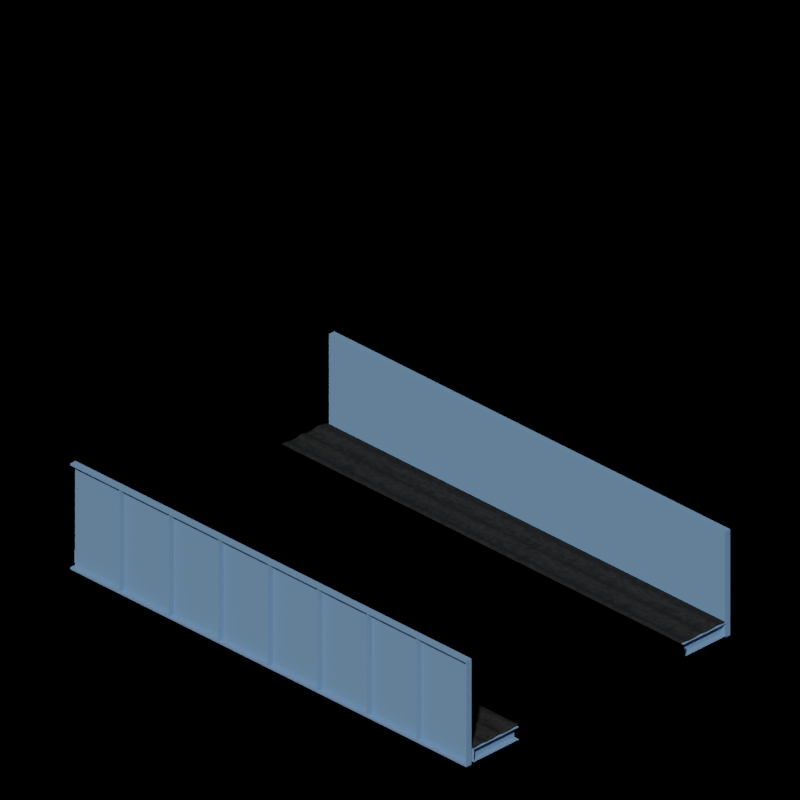 # Source: pier-steel2-heavy.blend  (saved by Blender 2.93.20; exported with 4.5.12 LTS)
import bpy
from mathutils import Matrix  # noqa: F401  (used for matrix-valued properties, if any)

bpy.ops.wm.read_factory_settings(use_empty=True)
scene = bpy.context.scene
scene.name = 'Scene'

# ---- collections
col_collection = bpy.data.collections.new('Collection'); scene.collection.children.link(col_collection)

# ---- images (referenced by path relative to the original .blend; pixels are not part of the script)
import os
ASSET_DIR = os.environ.get("B2B_ASSET_DIR", "")  # directory of the original .blend (textures are referenced by path, not embedded)
HERE = os.path.dirname(os.path.abspath(__file__))  # packed textures are extracted next to this script under _unpacked/

def load_image(name, relpath, width, height, colorspace="sRGB"):
    """Load a texture the original file referenced (path relative to the .blend, or extracted next to this script)."""
    p = next((c for c in (os.path.join(HERE, relpath), os.path.join(ASSET_DIR, relpath)) if relpath and os.path.exists(c)), "")
    if p:
        img = bpy.data.images.load(p, check_existing=True)
        img.name = name
    else:  # same state as the original file: an image datablock whose file is absent (Cycles renders it pink)
        img = bpy.data.images.new(name, width, height)
        img.source = "FILE"
        img.filepath = "//" + (relpath or name)
    img.colorspace_settings.name = colorspace
    return img
img_light_mirrorball_exr = load_image('light_mirrorball.exr', 'light_mirrorball.exr', 1024, 1024, 'Linear Rec.709')

# ---- materials (node trees are filled in below, after node groups)
mat_diffuse = bpy.data.materials.new('diffuse')
mat_diffuse.use_transparent_shadow = False
mat_surface = bpy.data.materials.new('Surface')
mat_surface.use_transparent_shadow = False
mat_surface.diffuse_color = (0.7312, 0.8, 0.5101, 1.0)
mat_arch = bpy.data.materials.new('Arch')
mat_arch.use_transparent_shadow = False
mat_holdout = bpy.data.materials.new('holdout')
mat_holdout.alpha_threshold = 0.0
mat_holdout.use_transparent_shadow = False
mat_holdout.diffuse_color = (0.0, 0.0, 0.0, 1.0)
mat_holdout.line_color = (0.0, 0.0, 0.0, 1.0)
mat_steel = bpy.data.materials.new('Steel')
mat_steel.use_transparent_shadow = False
mat_steel_surface = bpy.data.materials.new('Steel-Surface')
mat_steel_surface.use_transparent_shadow = False

# ---- node groups
ng_worldmatch = bpy.data.node_groups.new('WorldMatch', 'ShaderNodeTree')
_s = ng_worldmatch.interface.new_socket(name='Emission', in_out='OUTPUT', socket_type='NodeSocketShader')
_N = ng_worldmatch.nodes; _L = ng_worldmatch.links
n0 = _N.new('ShaderNodeEmission'); n0.name = 'Emission'; n0.location = (661, -128)
n0.inputs[1].default_value = 10.0
n1 = _N.new('ShaderNodeMapping'); n1.name = 'Mapping'; n1.location = (-416, -70)
n1.vector_type = 'TEXTURE'
n1.inputs[2].default_value = (1.571, 0.0, 3.142)
n1.inputs[3].default_value = (-1.0, -1.0, -1.0)
n2 = _N.new('ShaderNodeTexEnvironment'); n2.name = 'Environment Texture'; n2.location = (-199, -125)
n2.image = img_light_mirrorball_exr
n2.projection = 'MIRROR_BALL'
n3 = _N.new('ShaderNodeTexCoord'); n3.name = 'Texture Coordinate'; n3.location = (-661, -64)
n4 = _N.new('ShaderNodeValToRGB'); n4.name = 'ColorRamp.001'; n4.location = (350, -96)
while len(n4.color_ramp.elements) > 1: n4.color_ramp.elements.remove(n4.color_ramp.elements[-1])
n4.color_ramp.elements[0].position = 0.8273; n4.color_ramp.elements[0].color = (0.0, 0.0, 0.0, 1.0)
_e = n4.color_ramp.elements.new(0.9114); _e.color = (0.5, 0.5, 0.5, 1.0)
_e = n4.color_ramp.elements.new(1.0); _e.color = (1.0, 1.0, 1.0, 1.0)
n5 = _N.new('ShaderNodeValToRGB'); n5.name = 'ColorRamp'; n5.location = (107, 128)
while len(n5.color_ramp.elements) > 1: n5.color_ramp.elements.remove(n5.color_ramp.elements[-1])
n5.color_ramp.elements[0].position = 0.0; n5.color_ramp.elements[0].color = (0.3663, 0.3663, 0.3663, 1.0)
_e = n5.color_ramp.elements.new(0.9682); _e.color = (0.7605, 0.7605, 0.7605, 1.0)
_e = n5.color_ramp.elements.new(1.0); _e.color = (0.0, 1.0, 0.0, 1.0)
n6 = _N.new('NodeGroupInput'); n6.name = 'Group Input'; n6.location = (-861, 0)
n7 = _N.new('NodeGroupOutput'); n7.name = 'Group Output'; n7.location = (851, 0)
_L.new(n0.outputs[0], n7.inputs[0])
_L.new(n2.outputs[0], n5.inputs[0])
_L.new(n1.outputs[0], n2.inputs[0])
_L.new(n3.outputs[0], n1.inputs[0])
_L.new(n4.outputs[0], n0.inputs[0])
_L.new(n2.outputs[0], n4.inputs[0])
n7.is_active_output = True
ng_auto_smooth = bpy.data.node_groups.new('Auto Smooth', 'GeometryNodeTree')
_s = ng_auto_smooth.interface.new_socket(name='Geometry', in_out='OUTPUT', socket_type='NodeSocketGeometry')
_s = ng_auto_smooth.interface.new_socket(name='Geometry', in_out='INPUT', socket_type='NodeSocketGeometry')
_s = ng_auto_smooth.interface.new_socket(name='Angle', in_out='INPUT', socket_type='NodeSocketFloat')
_s.subtype = 'ANGLE'
_s.min_value = 0.0
_s.max_value = 3.142
ng_auto_smooth.is_modifier = True
_N = ng_auto_smooth.nodes; _L = ng_auto_smooth.links
n0 = _N.new('NodeGroupOutput'); n0.name = 'Group Output'; n0.location = (480, -100)
n1 = _N.new('NodeGroupInput'); n1.name = 'Group Input'; n1.location = (-420, -300)
n2 = _N.new('NodeGroupInput'); n2.name = 'Group Input.001'; n2.location = (-60, -100)
n3 = _N.new('GeometryNodeSetShadeSmooth'); n3.name = 'Set Shade Smooth'; n3.location = (120, -100)
n3.domain = 'EDGE'
n4 = _N.new('GeometryNodeSetShadeSmooth'); n4.name = 'Set Shade Smooth.001'; n4.location = (300, -100)
n5 = _N.new('GeometryNodeInputMeshEdgeAngle'); n5.name = 'Edge Angle'; n5.location = (-420, -220)
n6 = _N.new('GeometryNodeInputEdgeSmooth'); n6.name = 'Is Edge Smooth'; n6.location = (-60, -160)
n7 = _N.new('GeometryNodeInputShadeSmooth'); n7.name = 'Is Face Smooth'; n7.location = (-240, -340)
n8 = _N.new('FunctionNodeBooleanMath'); n8.name = 'Boolean Math'; n8.location = (-60, -220)
n9 = _N.new('FunctionNodeCompare'); n9.name = 'Compare'; n9.location = (-240, -180)
n9.operation = 'LESS_EQUAL'
_L.new(n5.outputs[0], n9.inputs[0])
_L.new(n4.outputs[0], n0.inputs[0])
_L.new(n1.outputs[1], n9.inputs[1])
_L.new(n9.outputs[0], n8.inputs[0])
_L.new(n7.outputs[0], n8.inputs[1])
_L.new(n2.outputs[0], n3.inputs[0])
_L.new(n6.outputs[0], n3.inputs[1])
_L.new(n3.outputs[0], n4.inputs[0])
_L.new(n8.outputs[0], n3.inputs[2])
n0.is_active_output = True

# ---- material node trees
mat_diffuse.use_nodes = True; mat_diffuse.node_tree.nodes.clear()
_N = mat_diffuse.node_tree.nodes; _L = mat_diffuse.node_tree.links
n0 = _N.new('ShaderNodeBsdfPrincipled'); n0.name = 'Principled BSDF'; n0.location = (10, 300)
n0.distribution = 'GGX'
n0.subsurface_method = 'BURLEY'
n0.inputs[3].default_value = 1.45
n0.inputs[27].default_value = (0.0, 0.0, 0.0, 1.0)
n0.inputs[28].default_value = 1.0
n1 = _N.new('ShaderNodeOutputMaterial'); n1.name = 'Material Output'; n1.location = (300, 300)
n2 = _N.new('ShaderNodeTexBrick'); n2.name = 'Brick Texture'; n2.location = (-190, 280)
n3 = _N.new('ShaderNodeTexCoord'); n3.name = 'Texture Coordinate'; n3.location = (-380, 240)
_L.new(n0.outputs[0], n1.inputs[0])
_L.new(n2.outputs[0], n0.inputs[0])
_L.new(n3.outputs[2], n2.inputs[0])
n1.is_active_output = True
mat_surface.use_nodes = True; mat_surface.node_tree.nodes.clear()
_N = mat_surface.node_tree.nodes; _L = mat_surface.node_tree.links
n0 = _N.new('ShaderNodeOutputMaterial'); n0.name = 'Material Output'; n0.location = (360, 300)
n1 = _N.new('ShaderNodeBsdfDiffuse'); n1.name = 'Diffuse BSDF'; n1.location = (129, 283)
n2 = _N.new('ShaderNodeTexNoise'); n2.name = 'Noise Texture'; n2.location = (-411, 277)
n2.inputs[2].default_value = 50.0
n2.inputs[4].default_value = 0.0
n3 = _N.new('ShaderNodeValToRGB'); n3.name = 'ColorRamp'; n3.location = (-191, 271)
while len(n3.color_ramp.elements) > 1: n3.color_ramp.elements.remove(n3.color_ramp.elements[-1])
n3.color_ramp.elements[0].position = 0.0; n3.color_ramp.elements[0].color = (0.0, 0.0, 0.0, 1.0)
_e = n3.color_ramp.elements.new(1.0); _e.color = (0.06172, 0.06165, 0.04579, 1.0)
n4 = _N.new('ShaderNodeTexCoord'); n4.name = 'Texture Coordinate'; n4.location = (-693, 243)
_L.new(n1.outputs[0], n0.inputs[0])
_L.new(n2.outputs[0], n3.inputs[0])
_L.new(n3.outputs[0], n1.inputs[0])
_L.new(n4.outputs[3], n2.inputs[0])
n0.is_active_output = True
mat_arch.use_nodes = True; mat_arch.node_tree.nodes.clear()
_N = mat_arch.node_tree.nodes; _L = mat_arch.node_tree.links
n0 = _N.new('ShaderNodeOutputMaterial'); n0.name = 'Material Output'; n0.location = (300, 300)
n1 = _N.new('ShaderNodeBsdfDiffuse'); n1.name = 'Diffuse BSDF'; n1.location = (18, 273)
n1.inputs[0].default_value = (0.05645, 0.05645, 0.05645, 1.0)
_L.new(n1.outputs[0], n0.inputs[0])
n0.is_active_output = True
mat_holdout.use_nodes = True; mat_holdout.node_tree.nodes.clear()
_N = mat_holdout.node_tree.nodes; _L = mat_holdout.node_tree.links
n0 = _N.new('ShaderNodeOutputMaterial'); n0.name = 'Material Output'; n0.location = (300, 300)
n1 = _N.new('ShaderNodeHoldout'); n1.name = 'Holdout'; n1.location = (41, 262)
_L.new(n1.outputs[0], n0.inputs[0])
n0.is_active_output = True
mat_steel.use_nodes = True; mat_steel.node_tree.nodes.clear()
_N = mat_steel.node_tree.nodes; _L = mat_steel.node_tree.links
n0 = _N.new('ShaderNodeOutputMaterial'); n0.name = 'Material Output'; n0.location = (673, 300)
n1 = _N.new('ShaderNodeNewGeometry'); n1.name = 'Geometry'; n1.location = (-1196, 697)
n2 = _N.new('ShaderNodeVectorMath'); n2.name = 'Vector Math'; n2.location = (-980, 742)
n2.operation = 'DOT_PRODUCT'
n2.inputs[1].default_value = (0.0, 0.0, 1.0)
n3 = _N.new('ShaderNodeMath'); n3.name = 'Math.001'; n3.location = (-518, 667)
n3.operation = 'MULTIPLY'
n3.inputs[2].default_value = 0.0
n4 = _N.new('ShaderNodeTexNoise'); n4.name = 'Noise Texture'; n4.location = (-853, 504)
n4.inputs[2].default_value = -2.5
n5 = _N.new('ShaderNodeMapRange'); n5.name = 'Map Range'; n5.location = (-298, 609)
n5.inputs[4].default_value = 0.1
n6 = _N.new('ShaderNodeMapRange'); n6.name = 'Map Range.001'; n6.location = (-736, 751)
n6.inputs[3].default_value = 0.1
n7 = _N.new('ShaderNodeMath'); n7.name = 'Math'; n7.location = (-77, 619)
n7.label = 'Snow'
n7.operation = 'MINIMUM'
n7.inputs[1].default_value = 0.0
n7.inputs[2].default_value = 0.0
n8 = _N.new('ShaderNodeBsdfDiffuse'); n8.name = 'Diffuse BSDF'; n8.location = (-398, 18)
n8.inputs[0].default_value = (0.1746, 0.3095, 0.5089, 1.0)
n9 = _N.new('ShaderNodeBsdfAnisotropic'); n9.name = 'Glossy BSDF'; n9.location = (-413, 265)
n9.distribution = 'GGX'
n10 = _N.new('ShaderNodeMixShader'); n10.name = 'Mix Shader'; n10.location = (453, 304)
_L.new(n10.outputs[0], n0.inputs[0])
_L.new(n5.outputs[0], n7.inputs[0])
_L.new(n7.outputs[0], n10.inputs[0])
_L.new(n1.outputs[1], n2.inputs[0])
_L.new(n3.outputs[0], n5.inputs[0])
_L.new(n4.outputs[0], n3.inputs[1])
_L.new(n2.outputs[1], n6.inputs[0])
_L.new(n6.outputs[0], n3.inputs[0])
_L.new(n9.outputs[0], n10.inputs[2])
_L.new(n8.outputs[0], n10.inputs[1])
n0.is_active_output = True
mat_steel_surface.use_nodes = True; mat_steel_surface.node_tree.nodes.clear()
_N = mat_steel_surface.node_tree.nodes; _L = mat_steel_surface.node_tree.links
n0 = _N.new('ShaderNodeBsdfAnisotropic'); n0.name = 'Glossy BSDF'; n0.location = (-129, 201)
n0.distribution = 'GGX'
n0.inputs[0].default_value = (0.04521, 0.04521, 0.04521, 1.0)
n1 = _N.new('ShaderNodeFresnel'); n1.name = 'Fresnel'; n1.location = (-130, 441)
n1.inputs[0].default_value = 1.45
n2 = _N.new('ShaderNodeMixShader'); n2.name = 'Mix Shader'; n2.location = (110, 343)
n3 = _N.new('ShaderNodeBsdfDiffuse'); n3.name = 'Diffuse BSDF'; n3.location = (-120, 336)
n4 = _N.new('ShaderNodeTexVoronoi'); n4.name = 'Voronoi Texture'; n4.location = (-602, 397)
n5 = _N.new('ShaderNodeOutputMaterial'); n5.name = 'Material Output'; n5.location = (849, 545)
n6 = _N.new('ShaderNodeBsdfDiffuse'); n6.name = 'Diffuse BSDF.001'; n6.location = (155, 502)
n6.inputs[1].default_value = 1.0
n7 = _N.new('ShaderNodeMixShader'); n7.name = 'Mix Shader.001'; n7.location = (533, 657)
n8 = _N.new('ShaderNodeMapRange'); n8.name = 'Map Range'; n8.location = (91, 735)
n8.inputs[4].default_value = 0.1
n9 = _N.new('ShaderNodeTexNoise'); n9.name = 'Noise Texture'; n9.location = (-194, 716)
n9.inputs[2].default_value = 1.1
n10 = _N.new('ShaderNodeMath'); n10.name = 'Math'; n10.location = (313, 745)
n10.label = 'Snow'
n10.operation = 'MINIMUM'
n10.inputs[1].default_value = 0.0
n10.inputs[2].default_value = 0.0
n11 = _N.new('ShaderNodeValToRGB'); n11.name = 'ColorRamp'; n11.location = (-402, 431)
while len(n11.color_ramp.elements) > 1: n11.color_ramp.elements.remove(n11.color_ramp.elements[-1])
n11.color_ramp.elements[0].position = 0.0; n11.color_ramp.elements[0].color = (0.01558, 0.01558, 0.01558, 1.0)
_e = n11.color_ramp.elements.new(1.0); _e.color = (0.03034, 0.03034, 0.03034, 1.0)
_L.new(n2.outputs[0], n7.inputs[1])
_L.new(n0.outputs[0], n2.inputs[2])
_L.new(n1.outputs[0], n2.inputs[0])
_L.new(n3.outputs[0], n2.inputs[1])
_L.new(n4.outputs[1], n11.inputs[0])
_L.new(n11.outputs[0], n3.inputs[0])
_L.new(n7.outputs[0], n5.inputs[0])
_L.new(n6.outputs[0], n7.inputs[2])
_L.new(n9.outputs[0], n8.inputs[0])
_L.new(n8.outputs[0], n10.inputs[0])
_L.new(n10.outputs[0], n7.inputs[0])
n5.is_active_output = True

# ---- world
world_world = bpy.data.worlds.new('World'); scene.world = world_world
world_world.use_nodes = True; world_world.node_tree.nodes.clear()
_N = world_world.node_tree.nodes; _L = world_world.node_tree.links
n0 = _N.new('ShaderNodeOutputWorld'); n0.name = 'World Output'; n0.location = (269, 188)
n1 = _N.new('ShaderNodeGroup'); n1.name = 'Group'; n1.location = (48, 272)
n1.node_tree = ng_worldmatch
_L.new(n1.outputs[0], n0.inputs[0])
n0.is_active_output = True
world_world.color = (0.05088, 0.05088, 0.05088)
world_world.use_sun_shadow = False
world_world.sun_shadow_jitter_overblur = 0.0

# ---- cameras
cam_camera_002 = bpy.data.cameras.new('Camera.002')
cam_camera_002.type = 'ORTHO'
cam_camera_002.clip_end = 100.0
cam_camera_002.sensor_width = 32.0
cam_camera_002.ortho_scale = 11.76
cam_camera_002.show_background_images = True

# ---- lights
light_lamp = bpy.data.lights.new('Lamp', 'SUN')
light_lamp.transmission_factor = 0.0
light_lamp.angle = 1.571
light_lamp.energy = 0.2
light_lamp.shadow_buffer_clip_start = 0.5
light_lamp.shadow_soft_size = 1.0
light_lamp.shadow_cascade_max_distance = 1000.0

# ---- meshes
me_referanceobject = bpy.data.meshes.new('ReferanceObject')
me_referanceobject.from_pydata([(-1.0, -1.0, 0.0), (1.0, -1.0, 0.0), (-1.0, 1.0, 0.0), (1.0, 1.0, 0.0), (-1.0, -1.0, 0.3906), (1.0, -1.0, 0.3906), (-1.0, 1.0, 0.3906), (1.0, 1.0, 0.3906), (-1.0, -1.0, 0.7836), (1.0, -1.0, 0.7836), (-1.0, 1.0, 0.7836), (1.0, 1.0, 0.7836)], [(2, 0), (0, 1), (1, 3), (3, 2), (4, 6), (5, 4), (7, 5), (6, 7), (8, 10), (9, 8), (11, 9), (10, 11), (1, 7), (1, 4), (0, 5), (3, 5), (3, 6), (2, 7), (2, 4), (0, 6), (2, 8), (2, 11), (0, 10), (0, 9), (1, 8), (1, 11), (3, 9), (3, 10)], [])
_uv = me_referanceobject.uv_layers.new(name='UVMap')
_uv.uv.foreach_set('vector', [])
me_referanceobject.use_remesh_fix_poles = True
me_referanceobject.use_remesh_preserve_attributes = False
me_referanceobject.update()
me_cube = bpy.data.meshes.new('Cube')
me_cube.from_pydata([(-1.041, -1.041, -0.8658), (-1.0, -1.0, 0.9565), (-1.041, 1.041, -0.8658), (-1.0, 1.0, 0.9565), (1.041, -1.041, -0.8658), (1.0, -1.0, 0.9565), (1.041, 1.041, -0.8658), (1.0, 1.0, 0.9565)], [], [(0, 1, 3, 2), (2, 3, 7, 6), (6, 7, 5, 4), (4, 5, 1, 0), (2, 6, 4, 0), (7, 3, 1, 5)])
_uv = me_cube.uv_layers.new(name='UVMap')
_uv.uv.foreach_set('vector', [0.375, 0.0, 0.625, 0.0, 0.625, 0.25, 0.375, 0.25, 0.375, 0.25, 0.625, 0.25, 0.625, 0.5, 0.375, 0.5, 0.375, 0.5, 0.625, 0.5, 0.625, 0.75, 0.375, 0.75, 0.375, 0.75, 0.625, 0.75, 0.625, 1.0, 0.375, 1.0, 0.125, 0.5, 0.375, 0.5, 0.375, 0.75, 0.125, 0.75, 0.625, 0.5, 0.875, 0.5, 0.875, 0.75, 0.625, 0.75])
me_cube.materials.append(mat_diffuse)
me_cube.use_remesh_fix_poles = True
me_cube.use_remesh_preserve_attributes = False
me_cube.update()
me_plane_002 = bpy.data.meshes.new('Plane.002')
me_plane_002.from_pydata([(-1.631, -1.0, -5.96e-08), (1.631, -1.0, -5.96e-08), (-1.631, 1.0, -5.96e-08), (-1.631, -1.0, -0.01061), (-1.631, 1.0, -0.01061), (1.631, 1.0, -0.01061), (-1.631, -1.079, -0.01061), (1.631, -1.079, -0.01061), (-1.631, 1.079, -0.01061), (1.631, 1.079, -0.01061), (-1.631, -1.079, -6.612e-08), (-1.631, 1.079, -6.612e-08), (-1.631, -1.0, 0.6536), (-1.631, 1.0, 0.6536), (-1.631, -1.079, 1.286), (-1.631, -1.079, 0.6536), (-1.631, 1.079, 0.6536), (1.631, 1.079, 0.6536), (1.083, 0.9655, 0.6536), (-1.083, 0.9655, 0.6536), (1.631, 1.079, 1.633e-05), (0.08837, 0.9655, 0.1705), (1.007, 0.9655, 0.4688), (0.7918, 0.9655, 0.312), (0.4691, 0.9655, 0.2073), (-0.08837, 0.9655, 0.1705), (-0.4691, 0.9655, 0.2073), (-0.7918, 0.9655, 0.312), (-1.007, 0.9655, 0.4688), (1.631, -1.079, 0.6536), (-1.083, -0.9655, 0.6536), (1.083, -0.9655, 0.6536), (1.631, -1.079, 1.633e-05), (-0.08837, -0.9655, 0.1705), (-1.007, -0.9655, 0.4688), (-0.7918, -0.9655, 0.312), (-0.4691, -0.9655, 0.2073), (0.08837, -0.9655, 0.1705), (0.4691, -0.9655, 0.2073), (0.7918, -0.9655, 0.312), (1.007, -0.9655, 0.4688), (1.104, 1.079, 0.6132), (1.083, 1.029, 0.6536), (1.127, 1.079, 0.6536), (1.083, 1.079, 0.6536), (0.02419, 1.079, 0.1455), (0.08837, 1.029, 0.1705), (0.08837, 1.079, 0.1705), (0.4691, 1.029, 0.2073), (0.5283, 1.079, 0.1945), (0.4691, 1.079, 0.2073), (0.7918, 1.029, 0.312), (0.8308, 1.079, 0.2929), (0.7918, 1.079, 0.312), (1.007, 1.029, 0.4688), (1.033, 1.079, 0.44), (1.007, 1.079, 0.4688), (-1.083, 1.029, 0.6536), (-1.104, 1.079, 0.6132), (-1.127, 1.079, 0.6536), (-1.083, 1.079, 0.6536), (-0.08837, 1.029, 0.1705), (-0.0242, 1.079, 0.1455), (-0.08837, 1.079, 0.1705), (-1.007, 1.029, 0.4688), (-1.033, 1.079, 0.44), (-1.007, 1.079, 0.4688), (-0.7918, 1.029, 0.312), (-0.8308, 1.079, 0.2929), (-0.7918, 1.079, 0.312), (-0.4691, 1.029, 0.2073), (-0.5283, 1.079, 0.1945), (-0.4691, 1.079, 0.2073), (1.083, -1.029, 0.6536), (1.104, -1.079, 0.6132), (1.127, -1.079, 0.6536), (1.083, -1.079, 0.6536), (-0.0242, -1.079, 0.1455), (-0.08837, -1.029, 0.1705), (-0.08837, -1.079, 0.1705), (-1.104, -1.079, 0.6132), (-1.083, -1.029, 0.6536), (-1.127, -1.079, 0.6536), (-1.083, -1.079, 0.6536), (-0.4691, -1.029, 0.2073), (-0.5283, -1.079, 0.1945), (-0.4691, -1.079, 0.2073), (-0.7918, -1.029, 0.312), (-0.8308, -1.079, 0.2929), (-0.7918, -1.079, 0.312), (-1.007, -1.029, 0.4688), (-1.033, -1.079, 0.44), (-1.007, -1.079, 0.4688), (0.08837, -1.029, 0.1705), (0.02419, -1.079, 0.1455), (0.08837, -1.079, 0.1705), (1.033, -1.079, 0.44), (1.007, -1.029, 0.4688), (1.007, -1.079, 0.4688), (0.7918, -1.029, 0.312), (0.8308, -1.079, 0.2929), (0.7918, -1.079, 0.312), (0.4691, -1.029, 0.2073), (0.5283, -1.079, 0.1945), (0.4691, -1.079, 0.2073), (-1.631, -1.0, 0.03993), (-1.631, 1.0, 0.03993), (1.631, 1.0, -5.96e-08), (1.631, -1.0, -0.01061), (1.631, -1.0, 0.6536), (1.631, 1.0, 0.6536), (1.631, -1.0, 0.03993), (1.631, 1.0, 0.03993), (-1.631, -1.0, 1.319), (-1.631, 1.0, 1.319), (-1.631, -1.079, 1.319), (-1.631, 1.079, 1.319), (1.631, 1.079, 1.319), (1.083, 0.9655, 1.319), (-1.083, 0.9655, 1.319), (1.631, -1.079, 1.319), (-1.083, -0.9655, 1.319), (1.083, -0.9655, 1.319), (1.083, 1.029, 1.319), (1.127, 1.079, 1.319), (1.083, 1.079, 1.319), (-1.083, 1.029, 1.319), (-1.127, 1.079, 1.319), (-1.083, 1.079, 1.319), (1.083, -1.029, 1.319), (1.127, -1.079, 1.319), (1.083, -1.079, 1.319), (-1.083, -1.029, 1.319), (-1.127, -1.079, 1.319), (-1.083, -1.079, 1.319), (1.631, -1.0, 1.319), (1.631, 1.0, 1.319)], [], [(0, 2, 107, 1), (2, 4, 5, 107), (1, 108, 3, 0), (4, 8, 9, 5), (108, 7, 6, 3), (8, 11, 20, 9), (7, 32, 10, 6), (4, 2, 11, 8), (0, 3, 6, 10), (0, 105, 106, 2), (2, 106, 13, 16, 11), (10, 15, 12, 105, 0), (23, 51, 48, 24), (11, 62, 45, 20), (58, 65, 11), (24, 48, 46, 21), (22, 54, 51, 23), (57, 19, 28, 64), (45, 49, 20), (70, 26, 25, 61), (67, 27, 26, 70), (32, 29, 75, 74), (64, 28, 27, 67), (11, 16, 59, 58), (65, 68, 11), (68, 71, 11), (71, 62, 11), (55, 41, 20), (52, 55, 20), (49, 52, 20), (46, 61, 25, 21), (18, 42, 54, 22), (77, 85, 10), (32, 94, 77, 10), (74, 96, 32), (30, 81, 90, 34), (34, 90, 87, 35), (102, 38, 37, 93), (35, 87, 84, 36), (73, 31, 40, 97), (99, 39, 38, 102), (97, 40, 39, 99), (36, 84, 78, 33), (96, 100, 32), (100, 103, 32), (103, 94, 32), (80, 82, 15, 10), (88, 91, 10), (85, 88, 10), (78, 93, 37, 33), (91, 80, 10), (41, 44, 43), (60, 58, 59), (76, 74, 75), (80, 83, 82), (46, 48, 50, 47), (47, 50, 49, 45), (48, 51, 53, 50), (50, 53, 52, 49), (51, 54, 56, 53), (53, 56, 55, 52), (57, 64, 66, 60), (60, 66, 65, 58), (64, 67, 69, 66), (66, 69, 68, 65), (67, 70, 72, 69), (69, 72, 71, 68), (70, 61, 63, 72), (72, 63, 62, 71), (45, 62, 63, 47), (47, 63, 61, 46), (78, 84, 86, 79), (79, 86, 85, 77), (84, 87, 89, 86), (86, 89, 88, 85), (87, 90, 92, 89), (89, 92, 91, 88), (90, 81, 83, 92), (92, 83, 80, 91), (97, 99, 101, 98), (98, 101, 100, 96), (99, 102, 104, 101), (101, 104, 103, 100), (102, 93, 95, 104), (104, 95, 94, 103), (77, 94, 95, 79), (79, 95, 93, 78), (54, 42, 44, 56), (56, 44, 41, 55), (73, 97, 98, 76), (76, 98, 96, 74), (41, 43, 17, 20), (106, 105, 12, 13), (26, 33, 25), (33, 37, 25), (28, 34, 27), (27, 35, 36), (23, 24, 38), (26, 27, 36), (21, 37, 24), (27, 34, 35), (33, 26, 36), (19, 34, 28), (23, 38, 39), (38, 24, 37), (37, 21, 25), (18, 22, 40), (31, 18, 40), (19, 30, 34), (39, 40, 22), (22, 23, 39), (108, 1, 32, 7), (5, 9, 20, 107), (1, 107, 112, 111), (107, 20, 17, 110, 112), (32, 1, 111, 109, 29), (112, 110, 109, 111), (76, 75, 130, 131), (19, 57, 126, 119), (57, 60, 128, 126), (109, 135, 120, 29), (15, 82, 133, 115), (13, 12, 113, 114), (110, 136, 135, 109), (75, 29, 120, 130), (83, 81, 132, 134), (17, 43, 124, 117), (59, 16, 116, 127), (60, 59, 127, 128), (16, 13, 114, 116), (82, 83, 134, 133), (42, 18, 118, 123), (12, 15, 115, 113), (73, 76, 131, 129), (19, 119, 121, 30), (31, 73, 129, 122), (81, 30, 121, 132), (18, 31, 122, 118), (44, 42, 123, 125), (43, 44, 125, 124), (17, 117, 136, 110)])
me_plane_002.polygons.foreach_set('material_index', [0, 1, 1, 1, 1, 1, 1, 1, 1, 0, 1, 1, 2, 1, 1, 2, 2, 2, 1, 2, 2, 1, 2, 1, 1, 1, 1, 1, 1, 1, 2, 2, 1, 1, 1, 2, 2, 2, 2, 2, 2, 2, 2, 1, 1, 1, 1, 1, 1, 2, 1, 2, 2, 2, 2, 2, 2, 2, 2, 2, 2, 2, 2, 2, 2, 2, 2, 2, 2, 2, 2, 2, 2, 2, 2, 2, 2, 2, 2, 2, 2, 2, 2, 2, 2, 2, 2, 2, 2, 2, 2, 1, 1, 1, 1, 1, 1, 1, 1, 1, 1, 1, 1, 1, 1, 1, 1, 1, 1, 1, 1, 1, 1, 0, 1, 1, 1, 2, 2, 2, 1, 1, 1, 1, 1, 2, 1, 1, 2, 1, 2, 2, 1, 2, 1, 2, 2, 1, 2, 2, 1])
_uv = me_plane_002.uv_layers.new(name='UVMap')
_uv.uv.foreach_set('vector', [0.3226, 0.5263, 0.0, 0.5263, 0.0, 0.0, 0.3226, 0.0, 0.5643, 0.8743, 0.5625, 0.8743, 0.5625, 0.348, 0.5643, 0.348, 0.566, 0.8743, 0.5643, 0.8743, 0.5643, 0.348, 0.566, 0.348, 0.5499, 0.8743, 0.5372, 0.8743, 0.5372, 0.348, 0.5499, 0.348, 0.5499, 0.348, 0.5625, 0.348, 0.5625, 0.8743, 0.5499, 0.8743, 0.6477, 0.0, 0.6494, 0.0, 0.6494, 0.5263, 0.6477, 0.5263, 0.3226, 0.348, 0.3244, 0.348, 0.3244, 0.8743, 0.3226, 0.8743, 0.2131, 0.5389, 0.2114, 0.5389, 0.2114, 0.5263, 0.2131, 0.5263, 0.2114, 0.8616, 0.2131, 0.8616, 0.2131, 0.8743, 0.2114, 0.8743, 0.2114, 0.8616, 0.205, 0.8616, 0.205, 0.5389, 0.2114, 0.5389, 0.2114, 0.5389, 0.205, 0.5389, 0.1067, 0.5389, 0.1067, 0.5263, 0.2114, 0.5263, 0.2114, 0.8743, 0.1067, 0.8743, 0.1067, 0.8616, 0.205, 0.8616, 0.2114, 0.8616, 0.6129, 0.3297, 0.6129, 0.3399, 0.5609, 0.3399, 0.5609, 0.3297, 0.6494, 0.0, 0.6729, 0.2592, 0.6729, 0.267, 0.6494, 0.5263, 0.7483, 0.08496, 0.7204, 0.09645, 0.6494, 0.0, 0.5609, 0.3297, 0.5609, 0.3399, 0.4994, 0.3399, 0.4994, 0.3297, 0.6477, 0.3297, 0.6477, 0.3399, 0.6129, 0.3399, 0.6129, 0.3297, 0.969, 0.3399, 0.969, 0.3297, 1.0, 0.3297, 1.0, 0.3399, 0.6729, 0.267, 0.6808, 0.3484, 0.6494, 0.5263, 0.4095, 0.3399, 0.4095, 0.3297, 0.4709, 0.3297, 0.4709, 0.3399, 0.3574, 0.3399, 0.3574, 0.3297, 0.4095, 0.3297, 0.4095, 0.3399, 0.3244, 0.348, 0.4298, 0.348, 0.4298, 0.4293, 0.4233, 0.4329, 0.3226, 0.3399, 0.3226, 0.3297, 0.3574, 0.3297, 0.3574, 0.3399, 0.6494, 0.0, 0.7549, 0.0, 0.7549, 0.08134, 0.7483, 0.08496, 0.7204, 0.09645, 0.6967, 0.1291, 0.6494, 0.0, 0.6967, 0.1291, 0.6808, 0.1779, 0.6494, 0.0, 0.6808, 0.1779, 0.6729, 0.2592, 0.6494, 0.0, 0.7204, 0.4298, 0.7483, 0.4413, 0.6494, 0.5263, 0.6967, 0.3972, 0.7204, 0.4298, 0.6494, 0.5263, 0.6808, 0.3484, 0.6967, 0.3972, 0.6494, 0.5263, 0.4994, 0.3399, 0.4709, 0.3399, 0.4709, 0.3297, 0.4994, 0.3297, 0.8919, 0.856, 0.8919, 0.8662, 0.8608, 0.8662, 0.8608, 0.856, 0.3478, 0.615, 0.3557, 0.6963, 0.3244, 0.8743, 0.3244, 0.348, 0.3478, 0.6072, 0.3478, 0.615, 0.3244, 0.8743, 0.4233, 0.4329, 0.3953, 0.4444, 0.3244, 0.348, 0.969, 0.01823, 0.969, 0.008066, 1.0, 0.008066, 1.0, 0.01823, 0.3226, 0.01823, 0.3226, 0.008066, 0.3574, 0.008066, 0.3574, 0.01823, 0.5609, 0.008066, 0.5609, 0.01823, 0.4994, 0.01823, 0.4994, 0.008066, 0.3574, 0.01823, 0.3574, 0.008066, 0.4095, 0.008066, 0.4095, 0.01823, 0.8919, 0.5343, 0.8919, 0.5445, 0.8608, 0.5445, 0.8608, 0.5343, 0.6129, 0.008066, 0.6129, 0.01823, 0.5609, 0.01823, 0.5609, 0.008066, 0.6477, 0.008066, 0.6477, 0.01823, 0.6129, 0.01823, 0.6129, 0.008066, 0.4095, 0.01823, 0.4095, 0.008066, 0.4709, 0.008066, 0.4709, 0.01823, 0.3953, 0.4444, 0.3716, 0.4771, 0.3244, 0.348, 0.3716, 0.4771, 0.3557, 0.5259, 0.3244, 0.348, 0.3557, 0.5259, 0.3478, 0.6072, 0.3244, 0.348, 0.4233, 0.7893, 0.4298, 0.7929, 0.4298, 0.8743, 0.3244, 0.8743, 0.3716, 0.7451, 0.3953, 0.7778, 0.3244, 0.8743, 0.3557, 0.6963, 0.3716, 0.7451, 0.3244, 0.8743, 0.4709, 0.008066, 0.4994, 0.008066, 0.4994, 0.01823, 0.4709, 0.01823, 0.3953, 0.7778, 0.4233, 0.7893, 0.3244, 0.8743, 0.7483, 0.4413, 0.7549, 0.4379, 0.7549, 0.4449, 0.7549, 0.08839, 0.7483, 0.08496, 0.7549, 0.08134, 0.4298, 0.4364, 0.4233, 0.4329, 0.4298, 0.4293, 0.4233, 0.7893, 0.4298, 0.7859, 0.4298, 0.7929, 0.4994, 0.3399, 0.5609, 0.3399, 0.5609, 0.348, 0.4994, 0.348, 0.6769, 0.2774, 0.6829, 0.3388, 0.6808, 0.3484, 0.6729, 0.267, 0.5609, 0.3399, 0.6129, 0.3399, 0.6129, 0.348, 0.5609, 0.348, 0.6829, 0.3388, 0.6998, 0.3909, 0.6967, 0.3972, 0.6808, 0.3484, 0.6129, 0.3399, 0.6477, 0.3399, 0.6477, 0.348, 0.6129, 0.348, 0.6998, 0.3909, 0.725, 0.4257, 0.7204, 0.4298, 0.6967, 0.3972, 0.969, 0.3399, 1.0, 0.3399, 1.0, 0.348, 0.969, 0.348, 0.7549, 0.08839, 0.725, 0.1006, 0.7204, 0.09645, 0.7483, 0.08496, 0.3226, 0.3399, 0.3574, 0.3399, 0.3574, 0.348, 0.3226, 0.348, 0.725, 0.1006, 0.6998, 0.1354, 0.6967, 0.1291, 0.7204, 0.09645, 0.3574, 0.3399, 0.4095, 0.3399, 0.4095, 0.348, 0.3574, 0.348, 0.6998, 0.1354, 0.6829, 0.1875, 0.6808, 0.1779, 0.6967, 0.1291, 0.4095, 0.3399, 0.4709, 0.3399, 0.4709, 0.348, 0.4095, 0.348, 0.6829, 0.1875, 0.6769, 0.2489, 0.6729, 0.2592, 0.6808, 0.1779, 0.6729, 0.267, 0.6729, 0.2592, 0.6769, 0.2489, 0.6769, 0.2774, 0.4994, 0.348, 0.4709, 0.348, 0.4709, 0.3399, 0.4994, 0.3399, 0.4709, 0.008066, 0.4095, 0.008066, 0.4095, 0.0, 0.4709, 0.0, 0.3519, 0.6254, 0.3578, 0.6868, 0.3557, 0.6963, 0.3478, 0.615, 0.4095, 0.008066, 0.3574, 0.008066, 0.3574, 0.0, 0.4095, 0.0, 0.3578, 0.6868, 0.3747, 0.7389, 0.3716, 0.7451, 0.3557, 0.6963, 0.3574, 0.008066, 0.3226, 0.008066, 0.3226, 0.0, 0.3574, 0.0, 0.3747, 0.7389, 0.4, 0.7736, 0.3953, 0.7778, 0.3716, 0.7451, 1.0, 0.008066, 0.969, 0.008066, 0.969, 0.0, 1.0, 0.0, 0.4, 0.7736, 0.4298, 0.7859, 0.4233, 0.7893, 0.3953, 0.7778, 0.6477, 0.008066, 0.6129, 0.008066, 0.6129, 0.0, 0.6477, 0.0, 0.4, 0.4486, 0.3747, 0.4834, 0.3716, 0.4771, 0.3953, 0.4444, 0.6129, 0.008066, 0.5609, 0.008066, 0.5609, 0.0, 0.6129, 0.0, 0.3747, 0.4834, 0.3578, 0.5354, 0.3557, 0.5259, 0.3716, 0.4771, 0.5609, 0.008066, 0.4994, 0.008066, 0.4994, 0.0, 0.5609, 0.0, 0.3578, 0.5354, 0.3519, 0.5969, 0.3478, 0.6072, 0.3557, 0.5259, 0.3478, 0.615, 0.3478, 0.6072, 0.3519, 0.5969, 0.3519, 0.6254, 0.4709, 0.0, 0.4994, 0.0, 0.4994, 0.008066, 0.4709, 0.008066, 0.8608, 0.8662, 0.8919, 0.8662, 0.8919, 0.8743, 0.8608, 0.8743, 0.725, 0.4257, 0.7549, 0.4379, 0.7483, 0.4413, 0.7204, 0.4298, 0.8919, 0.5343, 0.8608, 0.5343, 0.8608, 0.5263, 0.8919, 0.5263, 0.4298, 0.4364, 0.4, 0.4486, 0.3953, 0.4444, 0.4233, 0.4329, 0.7483, 0.4413, 0.7549, 0.4449, 0.7549, 0.5263, 0.6494, 0.5263, 0.205, 0.5389, 0.205, 0.8616, 0.1067, 0.8616, 0.1067, 0.5389, 0.4095, 0.3297, 0.4709, 0.01823, 0.4709, 0.3297, 0.4709, 0.01823, 0.4994, 0.01823, 0.4709, 0.3297, 0.3226, 0.3297, 0.3226, 0.01823, 0.3574, 0.3297, 0.3574, 0.3297, 0.3574, 0.01823, 0.4095, 0.01823, 0.6129, 0.3297, 0.5609, 0.3297, 0.5609, 0.01823, 0.4095, 0.3297, 0.3574, 0.3297, 0.4095, 0.01823, 0.4994, 0.3297, 0.4994, 0.01823, 0.5609, 0.3297, 0.3574, 0.3297, 0.3226, 0.01823, 0.3574, 0.01823, 0.4709, 0.01823, 0.4095, 0.3297, 0.4095, 0.01823, 0.969, 0.3297, 1.0, 0.01823, 1.0, 0.3297, 0.6129, 0.3297, 0.5609, 0.01823, 0.6129, 0.01823, 0.5609, 0.01823, 0.5609, 0.3297, 0.4994, 0.01823, 0.4994, 0.01823, 0.4994, 0.3297, 0.4709, 0.3297, 0.8919, 0.856, 0.8608, 0.856, 0.8608, 0.5445, 0.8919, 0.5445, 0.8919, 0.856, 0.8608, 0.5445, 0.969, 0.3297, 0.969, 0.01823, 1.0, 0.01823, 0.6129, 0.01823, 0.6477, 0.01823, 0.6477, 0.3297, 0.6477, 0.3297, 0.6129, 0.3297, 0.6129, 0.01823, 0.8608, 0.5389, 0.8591, 0.5389, 0.8591, 0.5263, 0.8608, 0.5263, 0.8608, 0.8616, 0.8608, 0.8743, 0.8591, 0.8743, 0.8591, 0.8616, 0.8591, 0.5389, 0.8591, 0.8616, 0.8527, 0.8616, 0.8527, 0.5389, 0.8591, 0.8616, 0.8591, 0.8743, 0.7544, 0.8743, 0.7544, 0.8616, 0.8527, 0.8616, 0.8591, 0.5263, 0.8591, 0.5389, 0.8527, 0.5389, 0.7544, 0.5389, 0.7544, 0.5263, 0.8527, 0.8616, 0.7544, 0.8616, 0.7544, 0.5389, 0.8527, 0.5389, 0.4298, 0.4364, 0.4298, 0.4293, 0.5372, 0.4293, 0.5372, 0.4364, 0.969, 0.3297, 0.969, 0.3399, 0.8623, 0.3399, 0.8623, 0.3297, 0.969, 0.3399, 0.969, 0.348, 0.8623, 0.348, 0.8623, 0.3399, 0.7544, 0.5389, 0.6477, 0.5389, 0.6477, 0.5263, 0.7544, 0.5263, 0.4298, 0.8743, 0.4298, 0.7929, 0.5372, 0.7929, 0.5372, 0.8743, 0.1067, 0.5389, 0.1067, 0.8616, 0.0, 0.8616, 0.0, 0.5389, 0.7544, 0.8616, 0.6477, 0.8616, 0.6477, 0.5389, 0.7544, 0.5389, 0.4298, 0.4293, 0.4298, 0.348, 0.5372, 0.348, 0.5372, 0.4293, 0.969, 0.0, 0.969, 0.008066, 0.8623, 0.008066, 0.8623, 0.0, 0.7549, 0.5263, 0.7549, 0.4449, 0.8623, 0.4449, 0.8623, 0.5263, 0.7549, 0.08134, 0.7549, 0.0, 0.8623, 0.0, 0.8623, 0.08134, 0.7549, 0.08839, 0.7549, 0.08134, 0.8623, 0.08134, 0.8623, 0.08839, 0.1067, 0.5263, 0.1067, 0.5389, 0.0, 0.5389, 0.0, 0.5263, 0.4298, 0.7929, 0.4298, 0.7859, 0.5372, 0.7859, 0.5372, 0.7929, 0.8919, 0.8662, 0.8919, 0.856, 0.9986, 0.856, 0.9986, 0.8662, 0.1067, 0.8616, 0.1067, 0.8743, 0.0, 0.8743, 0.0, 0.8616, 0.8919, 0.5343, 0.8919, 0.5263, 0.9986, 0.5263, 0.9986, 0.5343, 0.969, 0.3297, 0.8623, 0.3297, 0.8623, 0.01823, 0.969, 0.01823, 0.8919, 0.5445, 0.8919, 0.5343, 0.9986, 0.5343, 0.9986, 0.5445, 0.969, 0.008066, 0.969, 0.01823, 0.8623, 0.01823, 0.8623, 0.008066, 0.8919, 0.856, 0.8919, 0.5445, 0.9986, 0.5445, 0.9986, 0.856, 0.8919, 0.8743, 0.8919, 0.8662, 0.9986, 0.8662, 0.9986, 0.8743, 0.7549, 0.4449, 0.7549, 0.4379, 0.8623, 0.4379, 0.8623, 0.4449, 0.7544, 0.8743, 0.6477, 0.8743, 0.6477, 0.8616, 0.7544, 0.8616])
me_plane_002.materials.append(mat_surface)
me_plane_002.materials.append(None)
me_plane_002.materials.append(mat_arch)
me_plane_002.use_remesh_fix_poles = True
me_plane_002.use_remesh_preserve_attributes = False
me_plane_002.update()
me_plane_023 = bpy.data.meshes.new('Plane.023')
me_plane_023.from_pydata([(-1.0, -1.0, 0.0), (1.0, -1.0, 0.0), (-1.0, 1.0, 0.0), (1.0, 1.0, 0.0)], [], [(0, 1, 3, 2)])
_uv = me_plane_023.uv_layers.new(name='UVMap')
_uv.uv.foreach_set('vector', [0.0, 0.0, 1.0, 0.0, 1.0, 1.0, 0.0, 1.0])
me_plane_023.materials.append(mat_holdout)
me_plane_023.use_remesh_fix_poles = True
me_plane_023.use_remesh_preserve_attributes = False
me_plane_023.update()
me_plane_030 = bpy.data.meshes.new('Plane.030')
me_plane_030.from_pydata([(0.2, 0.1, 0.2546), (0.18, -0.1, 0.06971), (0.19, 0.1, 0.2546), (0.2, -0.1, 0.2546), (0.19, -0.1, 0.2546), (0.19, 0.1, 0.1621), (0.2, 0.1, 0.1621), (0.2, -0.1, 0.06971), (0.18, 0.1, 0.2546), (0.18, 0.1, 0.1621), (0.19, -0.1, 0.06971), (-0.1, -0.2, 0.2546), (0.1, -0.18, 0.06971), (-0.1, -0.19, 0.2546), (0.1, -0.2, 0.2546), (0.2, -0.2, 0.2546), (0.1, -0.19, 0.2546), (0.19, -0.19, 0.2546), (-0.1, -0.19, 0.1621), (-0.1, -0.2, 0.1621), (0.1, -0.2, 0.06971), (0.19, -0.19, -0.01347), (-0.1, -0.18, 0.2546), (-0.1, -0.18, 0.1621), (0.1, -0.19, 0.06971), (0.18, -0.18, -0.004231), (0.1, 0.2, 0.2546), (0.2, 0.2, 0.2546), (-0.1, 0.18, 0.06971), (0.1, 0.19, 0.2546), (0.19, 0.19, 0.2546), (-0.1, 0.2, 0.2546), (-0.1, 0.19, 0.2546), (0.19, 0.19, 0.2453), (0.1, 0.19, 0.1621), (0.1, 0.2, 0.1621), (-0.1, 0.2, 0.06971), (0.1, 0.18, 0.2546), (0.1, 0.18, 0.1621), (-0.1, 0.19, 0.06971), (0.18, 0.18, 0.2546), (0.18, 0.18, 0.2361), (-0.2, -0.1, 0.2546), (-0.2, -0.2, 0.2546), (-0.18, 0.1, 0.06971), (-0.19, -0.1, 0.2546), (-0.19, -0.19, 0.2546), (-0.2, 0.1, 0.2546), (-0.2, 0.2, 0.2546), (-0.19, 0.1, 0.2546), (-0.19, 0.19, 0.2546), (-0.19, -0.19, 0.2453), (-0.19, -0.1, 0.1621), (-0.2, -0.1, 0.1621), (-0.2, 0.1, 0.06971), (-0.19, 0.19, -0.01347), (-0.18, -0.1, 0.2546), (-0.18, -0.1, 0.1621), (-0.19, 0.1, 0.06971), (-0.18, -0.18, 0.2546), (-0.18, -0.18, 0.2361), (-0.18, 0.18, -0.004231), (0.2, 0.1, -0.02272), (0.2, 0.1, -0.3), (0.19, 0.1, -0.02272), (0.18, -0.1, -0.1151), (0.19, 0.1, -0.3), (0.2, -0.1, -0.02272), (0.2, -0.1, -0.3), (0.19, -0.1, -0.02272), (0.18, -0.1, -0.02272), (0.19, -0.1, -0.3), (0.19, 0.1, -0.2076), (0.2, 0.1, -0.2076), (0.2, -0.1, -0.1151), (0.18, 0.1, -0.3), (0.18, 0.1, -0.2076), (0.19, -0.1, -0.1151), (-0.1, -0.2, -0.02272), (-0.1, -0.2, -0.3), (-0.1, -0.19, -0.02272), (0.1, -0.18, -0.1151), (-0.1, -0.19, -0.3), (0.1, -0.2, -0.02272), (0.2, -0.2, -0.02272), (0.1, -0.2, -0.3), (0.2, -0.2, -0.3), (0.1, -0.19, -0.02272), (0.1, -0.18, -0.02272), (0.19, -0.19, -0.02272), (0.1, -0.19, -0.3), (0.19, -0.19, -0.3), (-0.1, -0.19, -0.2076), (-0.1, -0.2, -0.2076), (0.1, -0.2, -0.1151), (0.19, -0.19, -0.03196), (-0.1, -0.18, -0.3), (-0.1, -0.18, -0.2076), (0.1, -0.19, -0.1151), (0.18, -0.18, -0.02272), (0.18, -0.18, -0.0412), (0.1, 0.2, -0.02272), (0.2, 0.2, -0.02272), (0.1, 0.2, -0.3), (0.2, 0.2, -0.3), (0.1, 0.19, -0.02272), (-0.1, 0.18, -0.1151), (0.19, 0.19, -0.02272), (0.1, 0.19, -0.3), (0.19, 0.19, -0.3), (-0.1, 0.2, -0.02272), (-0.1, 0.2, -0.3), (-0.1, 0.19, -0.02272), (-0.1, 0.18, -0.02272), (-0.1, 0.19, -0.3), (0.19, 0.19, -0.2908), (0.1, 0.19, -0.2076), (0.1, 0.2, -0.2076), (-0.1, 0.2, -0.1151), (0.1, 0.18, -0.3), (0.1, 0.18, -0.2076), (-0.1, 0.19, -0.1151), (0.18, 0.18, -0.3), (0.18, 0.18, -0.2815), (-0.2, -0.1, -0.02272), (-0.2, -0.2, -0.02272), (-0.2, -0.1, -0.3), (-0.2, -0.2, -0.3), (-0.19, -0.1, -0.02272), (-0.18, 0.1, -0.1151), (-0.19, -0.19, -0.02272), (-0.19, -0.1, -0.3), (-0.19, -0.19, -0.3), (-0.2, 0.1, -0.02272), (-0.2, 0.2, -0.02272), (-0.2, 0.1, -0.3), (-0.2, 0.2, -0.3), (-0.19, 0.1, -0.02272), (-0.18, 0.1, -0.02272), (-0.19, 0.19, -0.02272), (-0.19, 0.1, -0.3), (-0.19, 0.19, -0.3), (-0.19, -0.19, -0.2908), (-0.19, -0.1, -0.2076), (-0.2, -0.1, -0.2076), (-0.2, 0.1, -0.1151), (-0.19, 0.19, -0.03196), (-0.18, -0.1, -0.3), (-0.18, -0.1, -0.2076), (-0.19, 0.1, -0.1151), (-0.18, -0.18, -0.3), (-0.18, -0.18, -0.2815), (-0.18, 0.18, -0.02272), (-0.18, 0.18, -0.0412)], [(21, 89), (30, 33), (46, 51), (55, 139), (95, 89), (109, 115), (132, 142), (146, 139)], [(62, 102, 27, 6), (2, 30, 40, 8), (64, 5, 33, 107), (33, 5, 9, 41), (0, 27, 30, 2), (62, 6, 5, 64), (67, 7, 84), (70, 99, 25, 1), (3, 4, 17, 15), (67, 69, 10, 7), (21, 10, 1, 25), (10, 2, 8, 1), (9, 5, 69, 70), (6, 27, 0), (5, 6, 0, 2), (84, 7, 3, 15), (70, 1, 8, 9), (7, 10, 4, 3), (69, 5, 2, 10), (10, 21, 17, 4), (40, 41, 9, 8), (78, 19, 43, 125), (13, 22, 59, 46), (80, 130, 51, 18), (51, 60, 23, 18), (11, 13, 46, 43), (78, 80, 18, 19), (83, 84, 20), (88, 12, 25, 99), (14, 15, 17, 16), (83, 20, 24, 87), (21, 25, 12, 24), (24, 12, 22, 13), (23, 88, 87, 18), (19, 11, 43), (18, 13, 11, 19), (84, 15, 14, 20), (88, 23, 22, 12), (20, 14, 16, 24), (87, 24, 13, 18), (24, 16, 17, 21), (59, 22, 23, 60), (101, 35, 27, 102), (29, 37, 40, 30), (105, 107, 33, 34), (33, 41, 38, 34), (26, 29, 30, 27), (101, 105, 34, 35), (110, 134, 36), (113, 28, 61, 152), (31, 48, 50, 32), (110, 36, 39, 112), (55, 61, 28, 39), (39, 28, 37, 29), (38, 113, 112, 34), (35, 26, 27), (34, 29, 26, 35), (134, 48, 31, 36), (113, 38, 37, 28), (36, 31, 32, 39), (112, 39, 29, 34), (39, 32, 50, 55), (40, 37, 38, 41), (124, 125, 43, 53), (45, 46, 59, 56), (128, 52, 51, 130), (51, 52, 57, 60), (42, 43, 46, 45), (124, 53, 52, 128), (133, 54, 134), (138, 152, 61, 44), (47, 49, 50, 48), (133, 137, 58, 54), (55, 58, 44, 61), (58, 45, 56, 44), (57, 52, 137, 138), (53, 43, 42), (52, 53, 42, 45), (134, 54, 47, 48), (138, 44, 56, 57), (54, 58, 49, 47), (137, 52, 45, 58), (58, 55, 50, 49), (59, 60, 57, 56), (62, 73, 104, 102), (66, 75, 122, 109), (64, 107, 115, 72), (102, 107, 64, 62), (115, 123, 76, 72), (63, 66, 109, 104), (62, 64, 72, 73), (67, 84, 74), (70, 65, 100, 99), (69, 70, 99, 89), (84, 67, 69, 89), (68, 86, 91, 71), (67, 74, 77, 69), (95, 100, 65, 77), (77, 65, 75, 66), (76, 70, 69, 72), (73, 63, 104), (72, 66, 63, 73), (84, 86, 68, 74), (70, 76, 75, 65), (74, 68, 71, 77), (69, 77, 66, 72), (77, 71, 91, 95), (122, 75, 76, 123), (78, 125, 127, 93), (82, 132, 150, 96), (80, 92, 142, 130), (125, 78, 80, 130), (142, 92, 97, 151), (79, 127, 132, 82), (78, 93, 92, 80), (83, 94, 84), (88, 99, 100, 81), (87, 89, 99, 88), (84, 89, 87, 83), (85, 90, 91, 86), (83, 87, 98, 94), (95, 98, 81, 100), (98, 82, 96, 81), (97, 92, 87, 88), (93, 127, 79), (92, 93, 79, 82), (84, 94, 85, 86), (88, 81, 96, 97), (94, 98, 90, 85), (87, 92, 82, 98), (98, 95, 91, 90), (150, 151, 97, 96), (101, 102, 104, 117), (108, 109, 122, 119), (105, 116, 115, 107), (102, 101, 105, 107), (115, 116, 120, 123), (103, 104, 109, 108), (101, 117, 116, 105), (110, 118, 134), (113, 152, 153, 106), (112, 139, 152, 113), (134, 139, 112, 110), (111, 114, 141, 136), (110, 112, 121, 118), (146, 121, 106, 153), (121, 108, 119, 106), (120, 116, 112, 113), (117, 104, 103), (116, 117, 103, 108), (134, 118, 111, 136), (113, 106, 119, 120), (118, 121, 114, 111), (112, 116, 108, 121), (121, 146, 141, 114), (122, 123, 120, 119), (124, 144, 127, 125), (131, 147, 150, 132), (128, 130, 142, 143), (125, 130, 128, 124), (142, 151, 148, 143), (126, 131, 132, 127), (124, 128, 143, 144), (133, 134, 145), (138, 129, 153, 152), (137, 138, 152, 139), (134, 133, 137, 139), (135, 136, 141, 140), (133, 145, 149, 137), (146, 153, 129, 149), (149, 129, 147, 131), (148, 138, 137, 143), (144, 126, 127), (143, 131, 126, 144), (134, 136, 135, 145), (138, 148, 147, 129), (145, 135, 140, 149), (137, 149, 131, 143), (149, 140, 141, 146), (150, 147, 148, 151)])
_uv = me_plane_030.uv_layers.new(name='UVMap')
_uv.uv.foreach_set('vector', [0.0, 0.0, 0.0, 0.0, 0.0, 0.0, 0.0, 0.0, 0.0, 0.0, 0.0, 0.0, 0.0, 0.0, 0.0, 0.0, 0.0, 0.0, 0.0, 0.0, 0.0, 0.0, 0.0, 0.0, 0.0, 0.0, 0.0, 0.0, 0.0, 0.0, 0.0, 0.0, 0.0, 0.0, 0.0, 0.0, 0.0, 0.0, 0.0, 0.0, 0.0, 0.0, 0.0, 0.0, 0.0, 0.0, 0.0, 0.0, 0.0, 0.0, 0.0, 0.0, 0.0, 0.0, 0.0, 0.0, 0.0, 0.0, 0.0, 0.0, 0.0, 0.0, 0.0, 0.0, 0.0, 0.0, 0.0, 0.0, 0.0, 0.0, 0.0, 0.0, 0.0, 0.0, 0.0, 0.0, 0.0, 0.0, 0.0, 0.0, 0.0, 0.0, 0.0, 0.0, 0.0, 0.0, 0.0, 0.0, 0.0, 0.0, 0.0, 0.0, 0.0, 0.0, 0.0, 0.0, 0.0, 0.0, 0.0, 0.0, 0.0, 0.0, 0.0, 0.0, 0.0, 0.0, 0.0, 0.0, 0.0, 0.0, 0.0, 0.0, 0.0, 0.0, 0.0, 0.0, 0.0, 0.0, 0.0, 0.0, 0.0, 0.0, 0.0, 0.0, 0.0, 0.0, 0.0, 0.0, 0.0, 0.0, 0.0, 0.0, 0.0, 0.0, 0.0, 0.0, 0.0, 0.0, 0.0, 0.0, 0.0, 0.0, 0.0, 0.0, 0.0, 0.0, 0.0, 0.0, 0.0, 0.0, 0.0, 0.0, 0.0, 0.0, 0.0, 0.0, 0.0, 0.0, 0.0, 0.0, 0.0, 0.0, 0.0, 0.0, 0.0, 0.0, 0.0, 0.0, 0.0, 0.0, 0.0, 0.0, 0.0, 0.0, 0.0, 0.0, 0.0, 0.0, 0.0, 0.0, 0.0, 0.0, 0.0, 0.0, 0.0, 0.0, 0.0, 0.0, 0.0, 0.0, 0.0, 0.0, 0.0, 0.0, 0.0, 0.0, 0.0, 0.0, 0.0, 0.0, 0.0, 0.0, 0.0, 0.0, 0.0, 0.0, 0.0, 0.0, 0.0, 0.0, 0.0, 0.0, 0.0, 0.0, 0.0, 0.0, 0.0, 0.0, 0.0, 0.0, 0.0, 0.0, 0.0, 0.0, 0.0, 0.0, 0.0, 0.0, 0.0, 0.0, 0.0, 0.0, 0.0, 0.0, 0.0, 0.0, 0.0, 0.0, 0.0, 0.0, 0.0, 0.0, 0.0, 0.0, 0.0, 0.0, 0.0, 0.0, 0.0, 0.0, 0.0, 0.0, 0.0, 0.0, 0.0, 0.0, 0.0, 0.0, 0.0, 0.0, 0.0, 0.0, 0.0, 0.0, 0.0, 0.0, 0.0, 0.0, 0.0, 0.0, 0.0, 0.0, 0.0, 0.0, 0.0, 0.0, 0.0, 0.0, 0.0, 0.0, 0.0, 0.0, 0.0, 0.0, 0.0, 0.0, 0.0, 0.0, 0.0, 0.0, 0.0, 0.0, 0.0, 0.0, 0.0, 0.0, 0.0, 0.0, 0.0, 0.0, 0.0, 0.0, 0.0, 0.0, 0.0, 0.0, 0.0, 0.0, 0.0, 0.0, 0.0, 0.0, 0.0, 0.0, 0.0, 0.0, 0.0, 0.0, 0.0, 0.0, 0.0, 0.0, 0.0, 0.0, 0.0, 0.0, 0.0, 0.0, 0.0, 0.0, 0.0, 0.0, 0.0, 0.0, 0.0, 0.0, 0.0, 0.0, 0.0, 0.0, 0.0, 0.0, 0.0, 0.0, 0.0, 0.0, 0.0, 0.0, 0.0, 0.0, 0.0, 0.0, 0.0, 0.0, 0.0, 0.0, 0.0, 0.0, 0.0, 0.0, 0.0, 0.0, 0.0, 0.0, 0.0, 0.0, 0.0, 0.0, 0.0, 0.0, 0.0, 0.0, 0.0, 0.0, 0.0, 0.0, 0.0, 0.0, 0.0, 0.0, 0.0, 0.0, 0.0, 0.0, 0.0, 0.0, 0.0, 0.0, 0.0, 0.0, 0.0, 0.0, 0.0, 0.0, 0.0, 0.0, 0.0, 0.0, 0.0, 0.0, 0.0, 0.0, 0.0, 0.0, 0.0, 0.0, 0.0, 0.0, 0.0, 0.0, 0.0, 0.0, 0.0, 0.0, 0.0, 0.0, 0.0, 0.0, 0.0, 0.0, 0.0, 0.0, 0.0, 0.0, 0.0, 0.0, 0.0, 0.0, 0.0, 0.0, 0.0, 0.0, 0.0, 0.0, 0.0, 0.0, 0.0, 0.0, 0.0, 0.0, 0.0, 0.0, 0.0, 0.0, 0.0, 0.0, 0.0, 0.0, 0.0, 0.0, 0.0, 0.0, 0.0, 0.0, 0.0, 0.0, 0.0, 0.0, 0.0, 0.0, 0.0, 0.0, 0.0, 0.0, 0.0, 0.0, 0.0, 0.0, 0.0, 0.0, 0.0, 0.0, 0.0, 0.0, 0.0, 0.0, 0.0, 0.0, 0.0, 0.0, 0.0, 0.0, 0.0, 0.0, 0.0, 0.0, 0.0, 0.0, 0.0, 0.0, 0.0, 0.0, 0.0, 0.0, 0.0, 0.0, 0.0, 0.0, 0.0, 0.0, 0.0, 0.0, 0.0, 0.0, 0.0, 0.0, 0.0, 0.0, 0.0, 0.0, 0.0, 0.0, 0.0, 0.0, 0.0, 0.0, 0.0, 0.0, 0.0, 0.0, 0.0, 0.0, 0.0, 0.0, 0.0, 0.0, 0.0, 0.0, 0.0, 0.0, 0.0, 0.0, 0.0, 0.0, 0.0, 0.0, 0.0, 0.0, 0.0, 0.0, 0.0, 0.0, 0.0, 0.0, 0.0, 0.0, 0.0, 0.0, 0.0, 0.0, 0.0, 0.0, 0.0, 0.0, 0.0, 0.0, 0.0, 0.0, 0.0, 0.0, 0.0, 0.0, 0.0, 0.0, 0.0, 0.0, 0.0, 0.0, 0.0, 0.0, 0.0, 0.0, 0.0, 0.0, 0.0, 0.0, 0.0, 0.0, 0.0, 0.0, 0.0, 0.0, 0.0, 0.0, 0.0, 0.0, 0.0, 0.0, 0.0, 0.0, 0.0, 0.0, 0.0, 0.0, 0.0, 0.0, 0.0, 0.0, 0.0, 0.0, 0.0, 0.0, 0.0, 0.0, 0.0, 0.0, 0.0, 0.0, 0.0, 0.0, 0.0, 0.0, 0.0, 0.0, 0.0, 0.0, 0.0, 0.0, 0.0, 0.0, 0.0, 0.0, 0.0, 0.0, 0.0, 0.0, 0.0, 0.0, 0.0, 0.0, 0.0, 0.0, 0.0, 0.0, 0.0, 0.0, 0.0, 0.0, 0.0, 0.0, 0.0, 0.0, 0.0, 0.0, 0.0, 0.0, 0.0, 0.0, 0.0, 0.0, 0.0, 0.0, 0.0, 0.0, 0.0, 0.0, 0.0, 0.0, 0.0, 0.0, 0.0, 0.0, 0.0, 0.0, 0.0, 0.0, 0.0, 0.0, 0.0, 0.0, 0.0, 0.0, 0.0, 0.0, 0.0, 0.0, 0.0, 0.0, 0.0, 0.0, 0.0, 0.0, 0.0, 0.0, 0.0, 0.0, 0.0, 0.0, 0.0, 0.0, 0.0, 0.0, 0.0, 0.0, 0.0, 0.0, 0.0, 0.0, 0.0, 0.0, 0.0, 0.0, 0.0, 0.0, 0.0, 0.0, 0.0, 0.0, 0.0, 0.0, 0.0, 0.0, 0.0, 0.0, 0.0, 0.0, 0.0, 0.0, 0.0, 0.0, 0.0, 0.0, 0.0, 0.0, 0.0, 0.0, 0.0, 0.0, 0.0, 0.0, 0.0, 0.0, 0.0, 0.0, 0.0, 0.0, 0.0, 0.0, 0.0, 0.0, 0.0, 0.0, 0.0, 0.0, 0.0, 0.0, 0.0, 0.0, 0.0, 0.0, 0.0, 0.0, 0.0, 0.0, 0.0, 0.0, 0.0, 0.0, 0.0, 0.0, 0.0, 0.0, 0.0, 0.0, 0.0, 0.0, 0.0, 0.0, 0.0, 0.0, 0.0, 0.0, 0.0, 0.0, 0.0, 0.0, 0.0, 0.0, 0.0, 0.0, 0.0, 0.0, 0.0, 0.0, 0.0, 0.0, 0.0, 0.0, 0.0, 0.0, 0.0, 0.0, 0.0, 0.0, 0.0, 0.0, 0.0, 0.0, 0.0, 0.0, 0.0, 0.0, 0.0, 0.0, 0.0, 0.0, 0.0, 0.0, 0.0, 0.0, 0.0, 0.0, 0.0, 0.0, 0.0, 0.0, 0.0, 0.0, 0.0, 0.0, 0.0, 0.0, 0.0, 0.0, 0.0, 0.0, 0.0, 0.0, 0.0, 0.0, 0.0, 0.0, 0.0, 0.0, 0.0, 0.0, 0.0, 0.0, 0.0, 0.0, 0.0, 0.0, 0.0, 0.0, 0.0, 0.0, 0.0, 0.0, 0.0, 0.0, 0.0, 0.0, 0.0, 0.0, 0.0, 0.0, 0.0, 0.0, 0.0, 0.0, 0.0, 0.0, 0.0, 0.0, 0.0, 0.0, 0.0, 0.0, 0.0, 0.0, 0.0, 0.0, 0.0, 0.0, 0.0, 0.0, 0.0, 0.0, 0.0, 0.0, 0.0, 0.0, 0.0, 0.0, 0.0, 0.0, 0.0, 0.0, 0.0, 0.0, 0.0, 0.0, 0.0, 0.0, 0.0, 0.0, 0.0, 0.0, 0.0, 0.0, 0.0, 0.0, 0.0, 0.0, 0.0, 0.0, 0.0, 0.0, 0.0, 0.0, 0.0, 0.0, 0.0, 0.0, 0.0, 0.0, 0.0, 0.0, 0.0, 0.0, 0.0, 0.0, 0.0, 0.0, 0.0, 0.0, 0.0, 0.0, 0.0, 0.0, 0.0, 0.0, 0.0, 0.0, 0.0, 0.0, 0.0, 0.0, 0.0, 0.0, 0.0, 0.0, 0.0, 0.0, 0.0, 0.0, 0.0, 0.0, 0.0, 0.0, 0.0, 0.0, 0.0, 0.0, 0.0, 0.0, 0.0, 0.0, 0.0, 0.0, 0.0, 0.0, 0.0, 0.0, 0.0, 0.0, 0.0, 0.0, 0.0, 0.0, 0.0, 0.0, 0.0, 0.0, 0.0, 0.0, 0.0, 0.0, 0.0, 0.0, 0.0, 0.0, 0.0, 0.0, 0.0, 0.0, 0.0, 0.0, 0.0, 0.0, 0.0, 0.0, 0.0, 0.0, 0.0, 0.0, 0.0, 0.0, 0.0, 0.0, 0.0, 0.0, 0.0, 0.0, 0.0, 0.0, 0.0, 0.0, 0.0, 0.0, 0.0, 0.0, 0.0, 0.0, 0.0, 0.0, 0.0, 0.0, 0.0, 0.0, 0.0, 0.0, 0.0, 0.0, 0.0, 0.0, 0.0, 0.0, 0.0, 0.0, 0.0, 0.0, 0.0, 0.0, 0.0, 0.0, 0.0, 0.0, 0.0, 0.0, 0.0, 0.0, 0.0, 0.0, 0.0, 0.0, 0.0, 0.0, 0.0, 0.0, 0.0, 0.0, 0.0, 0.0, 0.0, 0.0, 0.0, 0.0, 0.0, 0.0, 0.0, 0.0, 0.0, 0.0, 0.0, 0.0, 0.0, 0.0, 0.0, 0.0, 0.0, 0.0, 0.0, 0.0, 0.0, 0.0, 0.0, 0.0, 0.0, 0.0, 0.0, 0.0, 0.0, 0.0, 0.0, 0.0, 0.0, 0.0, 0.0, 0.0, 0.0, 0.0, 0.0, 0.0, 0.0, 0.0, 0.0, 0.0, 0.0, 0.0, 0.0, 0.0, 0.0, 0.0, 0.0, 0.0, 0.0, 0.0, 0.0, 0.0, 0.0, 0.0, 0.0, 0.0, 0.0, 0.0, 0.0, 0.0, 0.0, 0.0, 0.0, 0.0, 0.0, 0.0, 0.0, 0.0, 0.0, 0.0, 0.0, 0.0, 0.0, 0.0, 0.0, 0.0, 0.0, 0.0, 0.0, 0.0, 0.0, 0.0, 0.0, 0.0, 0.0, 0.0, 0.0, 0.0, 0.0, 0.0, 0.0, 0.0, 0.0, 0.0, 0.0, 0.0, 0.0, 0.0, 0.0, 0.0, 0.0, 0.0, 0.0, 0.0, 0.0, 0.0, 0.0, 0.0, 0.0, 0.0, 0.0, 0.0, 0.0, 0.0, 0.0, 0.0, 0.0, 0.0, 0.0, 0.0, 0.0, 0.0, 0.0, 0.0, 0.0, 0.0, 0.0, 0.0, 0.0, 0.0, 0.0, 0.0, 0.0, 0.0, 0.0, 0.0, 0.0, 0.0, 0.0, 0.0, 0.0, 0.0, 0.0, 0.0, 0.0, 0.0, 0.0, 0.0, 0.0, 0.0, 0.0, 0.0, 0.0, 0.0, 0.0, 0.0, 0.0, 0.0, 0.0, 0.0, 0.0, 0.0, 0.0, 0.0, 0.0, 0.0, 0.0, 0.0, 0.0, 0.0, 0.0, 0.0, 0.0, 0.0, 0.0, 0.0, 0.0, 0.0, 0.0, 0.0, 0.0, 0.0, 0.0, 0.0, 0.0, 0.0, 0.0, 0.0, 0.0, 0.0, 0.0, 0.0, 0.0, 0.0, 0.0, 0.0, 0.0, 0.0, 0.0, 0.0, 0.0, 0.0, 0.0, 0.0, 0.0, 0.0, 0.0, 0.0, 0.0, 0.0, 0.0, 0.0, 0.0, 0.0, 0.0, 0.0, 0.0, 0.0, 0.0, 0.0, 0.0, 0.0, 0.0, 0.0, 0.0, 0.0, 0.0, 0.0, 0.0, 0.0, 0.0, 0.0, 0.0, 0.0, 0.0, 0.0, 0.0, 0.0, 0.0, 0.0, 0.0, 0.0, 0.0, 0.0, 0.0, 0.0, 0.0, 0.0, 0.0, 0.0, 0.0, 0.0, 0.0, 0.0, 0.0, 0.0, 0.0, 0.0, 0.0, 0.0, 0.0, 0.0, 0.0, 0.0, 0.0, 0.0, 0.0, 0.0, 0.0, 0.0, 0.0, 0.0, 0.0, 0.0, 0.0, 0.0, 0.0, 0.0, 0.0, 0.0, 0.0, 0.0, 0.0, 0.0, 0.0, 0.0, 0.0, 0.0, 0.0, 0.0, 0.0, 0.0, 0.0, 0.0, 0.0, 0.0, 0.0, 0.0, 0.0, 0.0, 0.0, 0.0, 0.0, 0.0, 0.0, 0.0, 0.0, 0.0, 0.0, 0.0, 0.0, 0.0, 0.0, 0.0, 0.0, 0.0, 0.0, 0.0, 0.0, 0.0, 0.0, 0.0, 0.0, 0.0, 0.0, 0.0, 0.0, 0.0, 0.0, 0.0, 0.0, 0.0, 0.0, 0.0, 0.0, 0.0, 0.0, 0.0, 0.0, 0.0, 0.0, 0.0, 0.0, 0.0, 0.0, 0.0, 0.0, 0.0, 0.0, 0.0])
me_plane_030.materials.append(mat_steel)
me_plane_030.use_remesh_fix_poles = True
me_plane_030.use_remesh_preserve_attributes = False
me_plane_030.update()
me_plane_032 = bpy.data.meshes.new('Plane.032')
me_plane_032.from_pydata([(0.9, -0.3444, 0.00531), (1.0, -0.3444, 0.00531), (0.9, 0.6463, 0.00531), (1.0, 0.6463, 0.00531), (0.9, -0.3444, 0.5352), (0.9, 0.6463, 0.5352), (1.0, -0.3444, 0.5352), (1.0, 0.6463, 0.5352), (0.89, -0.3544, -0.00518), (1.0, -0.3544, -0.005176), (0.89, -0.3544, 0.5452), (1.0, -0.3544, 0.5452), (0.89, 0.6463, 0.5452), (1.0, 0.6463, 0.5452), (0.89, 0.6463, -0.005176), (1.0, 0.6463, -0.005172)], [], [(0, 1, 3, 2), (0, 2, 5, 4), (4, 5, 7, 6), (0, 4, 6, 1), (8, 14, 15, 9), (8, 10, 12, 14), (10, 11, 13, 12), (8, 9, 11, 10), (6, 7, 13, 11), (1, 6, 11, 9), (3, 1, 9, 15), (5, 12, 13, 7), (2, 14, 12, 5), (2, 3, 15, 14)])
_uv = me_plane_032.uv_layers.new(name='UVMap')
_uv.uv.foreach_set('vector', [0.0, 0.0, 1.0, 0.0, 1.0, 1.0, 0.0, 1.0, 0.0, 0.0, 0.0, 1.0, 0.0, 1.0, 0.0, 0.0, 0.0, 0.0, 0.0, 1.0, 0.0, 1.0, 0.0, 0.0, 0.0, 0.0, 0.0, 0.0, 0.0, 0.0, 1.0, 0.0, 0.0, 0.0, 0.0, 0.9901, 1.0, 0.9901, 1.0, 0.0, 0.0, 0.0, 0.0, 0.0, 0.0, 0.9901, 0.0, 0.9901, 0.0, 0.0, 0.0, 0.0, 0.0, 0.9901, 0.0, 0.9901, 0.0, 0.0, 1.0, 0.0, 0.0, 0.0, 0.0, 0.0, 0.0, 0.0, 0.0, 1.0, 0.0, 0.9901, 0.0, 0.0, 1.0, 0.0, 0.0, 0.0, 0.0, 0.0, 1.0, 0.0, 1.0, 1.0, 1.0, 0.0, 1.0, 0.0, 1.0, 0.9901, 0.0, 1.0, 0.0, 0.9901, 0.0, 0.9901, 0.0, 1.0, 0.0, 1.0, 0.0, 0.9901, 0.0, 0.9901, 0.0, 1.0, 0.0, 1.0, 1.0, 1.0, 1.0, 0.9901, 0.0, 0.9901])
me_plane_032.materials.append(mat_steel)
me_plane_032.use_remesh_fix_poles = True
me_plane_032.use_remesh_preserve_attributes = False
me_plane_032.update()
me_plane_033 = bpy.data.meshes.new('Plane.033')
me_plane_033.from_pydata([(0.921, -0.4978, -0.08362), (1.021, -0.4978, -0.08362), (0.921, 0.609, -0.08362), (1.021, 0.609, -0.08362), (0.921, -0.4978, 0.5572), (0.921, 0.609, 0.5572), (1.021, -0.4978, 0.5572), (1.021, 0.609, 0.5572), (0.911, -0.5078, -0.09362), (1.021, -0.5078, -0.09362), (0.911, -0.5078, 0.5672), (1.021, -0.5078, 0.5672), (0.911, 0.609, 0.5672), (1.021, 0.609, 0.5672), (0.911, 0.609, -0.09362), (1.021, 0.609, -0.09362)], [], [(0, 1, 3, 2), (0, 2, 5, 4), (4, 5, 7, 6), (0, 4, 6, 1), (8, 14, 15, 9), (8, 10, 12, 14), (10, 11, 13, 12), (8, 9, 11, 10), (6, 7, 13, 11), (1, 6, 11, 9), (3, 1, 9, 15), (5, 12, 13, 7), (2, 14, 12, 5), (2, 3, 15, 14)])
_uv = me_plane_033.uv_layers.new(name='UVMap')
_uv.uv.foreach_set('vector', [0.0, 0.0, 1.0, 0.0, 1.0, 1.0, 0.0, 1.0, 0.0, 0.0, 0.0, 1.0, 0.0, 1.0, 0.0, 0.0, 0.0, 0.0, 0.0, 1.0, 0.0, 1.0, 0.0, 0.0, 0.0, 0.0, 0.0, 0.0, 0.0, 0.0, 1.0, 0.0, 0.0, 0.0, 0.0, 0.9901, 1.0, 0.9901, 1.0, 0.0, 0.0, 0.0, 0.0, 0.0, 0.0, 0.9901, 0.0, 0.9901, 0.0, 0.0, 0.0, 0.0, 0.0, 0.9901, 0.0, 0.9901, 0.0, 0.0, 1.0, 0.0, 0.0, 0.0, 0.0, 0.0, 0.0, 0.0, 0.0, 1.0, 0.0, 0.9901, 0.0, 0.0, 1.0, 0.0, 0.0, 0.0, 0.0, 0.0, 1.0, 0.0, 1.0, 1.0, 1.0, 0.0, 1.0, 0.0, 1.0, 0.9901, 0.0, 1.0, 0.0, 0.9901, 0.0, 0.9901, 0.0, 1.0, 0.0, 1.0, 0.0, 0.9901, 0.0, 0.9901, 0.0, 1.0, 0.0, 1.0, 1.0, 1.0, 1.0, 0.9901, 0.0, 0.9901])
me_plane_033.materials.append(mat_steel)
me_plane_033.use_remesh_fix_poles = True
me_plane_033.use_remesh_preserve_attributes = False
me_plane_033.update()
me_grid = bpy.data.meshes.new('Grid')
me_grid.from_pydata([(-0.1776, -0.1726, 0.009034), (-0.1427, -0.1726, 0.009034), (-0.1077, -0.1726, 0.01182), (-0.07279, -0.1726, 0.02096), (-0.03786, -0.1726, 0.03082), (-0.002925, -0.1726, 0.03544), (0.03201, -0.1726, 0.03082), (0.06694, -0.1726, 0.02096), (0.1019, -0.1726, 0.01182), (0.1368, -0.1726, 0.009034), (0.1717, -0.1726, 0.009034), (-0.1776, -0.138, 0.009034), (-0.1427, -0.138, 0.009034), (-0.1077, -0.138, 0.01182), (-0.07279, -0.138, 0.02096), (-0.03786, -0.138, 0.03082), (-0.002925, -0.138, 0.03544), (0.03201, -0.138, 0.03082), (0.06694, -0.138, 0.02096), (0.1019, -0.138, 0.01182), (0.1368, -0.138, 0.009034), (0.1717, -0.138, 0.009034), (-0.1776, -0.1035, 0.009034), (-0.1427, -0.1035, 0.009034), (-0.1077, -0.1035, 0.01182), (-0.07279, -0.1035, 0.02096), (-0.03786, -0.1035, 0.03082), (-0.002925, -0.1035, 0.03544), (0.03201, -0.1035, 0.03082), (0.06694, -0.1035, 0.02096), (0.1019, -0.1035, 0.01182), (0.1368, -0.1035, 0.009034), (0.1717, -0.1035, 0.009034), (-0.1776, -0.06902, 0.009034), (-0.1427, -0.06902, 0.009034), (-0.1077, -0.06902, 0.01182), (-0.07279, -0.06902, 0.02096), (-0.03786, -0.06902, 0.03082), (-0.002925, -0.06902, 0.03544), (0.03201, -0.06902, 0.03082), (0.06694, -0.06902, 0.02096), (0.1019, -0.06902, 0.01182), (0.1368, -0.06902, 0.009034), (0.1717, -0.06902, 0.009034), (-0.1776, -0.03451, 0.009034), (-0.1427, -0.03451, 0.009034), (-0.1077, -0.03451, 0.01182), (-0.07279, -0.03451, 0.02096), (-0.03786, -0.03451, 0.03082), (-0.002925, -0.03451, 0.03544), (0.03201, -0.03451, 0.03082), (0.06694, -0.03451, 0.02096), (0.1019, -0.03451, 0.01182), (0.1368, -0.03451, 0.009034), (0.1717, -0.03451, 0.009034), (-0.1776, 2.509e-08, 0.009034), (-0.1427, 2.509e-08, 0.009034), (-0.1077, 2.509e-08, 0.01182), (-0.07279, 2.509e-08, 0.02096), (-0.03786, 2.509e-08, 0.03082), (-0.002925, 2.509e-08, 0.03544), (0.03201, 2.509e-08, 0.03082), (0.06694, 2.509e-08, 0.02096), (0.1019, 2.509e-08, 0.01182), (0.1368, 2.509e-08, 0.009034), (0.1717, 2.509e-08, 0.009034), (-0.1776, 0.03451, 0.009034), (-0.1427, 0.03451, 0.009034), (-0.1077, 0.03451, 0.01182), (-0.07279, 0.03451, 0.02096), (-0.03786, 0.03451, 0.03082), (-0.002925, 0.03451, 0.03544), (0.03201, 0.03451, 0.03082), (0.06694, 0.03451, 0.02096), (0.1019, 0.03451, 0.01182), (0.1368, 0.03451, 0.009034), (0.1717, 0.03451, 0.009034), (-0.1776, 0.06902, 0.009034), (-0.1427, 0.06902, 0.009034), (-0.1077, 0.06902, 0.01182), (-0.07279, 0.06902, 0.02096), (-0.03786, 0.06902, 0.03082), (-0.002925, 0.06902, 0.03544), (0.03201, 0.06902, 0.03082), (0.06694, 0.06902, 0.02096), (0.1019, 0.06902, 0.01182), (0.1368, 0.06902, 0.009034), (0.1717, 0.06902, 0.009034), (-0.1776, 0.1035, 0.009034), (-0.1427, 0.1035, 0.009034), (-0.1077, 0.1035, 0.01182), (-0.07279, 0.1035, 0.02096), (-0.03786, 0.1035, 0.03082), (-0.002925, 0.1035, 0.03544), (0.03201, 0.1035, 0.03082), (0.06694, 0.1035, 0.02096), (0.1019, 0.1035, 0.01182), (0.1368, 0.1035, 0.009034), (0.1717, 0.1035, 0.009034), (-0.1776, 0.138, 0.009034), (-0.1427, 0.138, 0.009034), (-0.1077, 0.138, 0.01182), (-0.07279, 0.138, 0.02096), (-0.03786, 0.138, 0.03082), (-0.002925, 0.138, 0.03544), (0.03201, 0.138, 0.03082), (0.06694, 0.138, 0.02096), (0.1019, 0.138, 0.01182), (0.1368, 0.138, 0.009034), (0.1717, 0.138, 0.009034), (-0.1776, 0.1726, 0.009034), (-0.1427, 0.1726, 0.009034), (-0.1077, 0.1726, 0.01182), (-0.07279, 0.1726, 0.02096), (-0.03786, 0.1726, 0.03082), (-0.002925, 0.1726, 0.03544), (0.03201, 0.1726, 0.03082), (0.06694, 0.1726, 0.02096), (0.1019, 0.1726, 0.01182), (0.1368, 0.1726, 0.009034), (0.1717, 0.1726, 0.009034)], [], [(0, 1, 12, 11), (1, 2, 13, 12), (2, 3, 14, 13), (3, 4, 15, 14), (4, 5, 16, 15), (5, 6, 17, 16), (6, 7, 18, 17), (7, 8, 19, 18), (8, 9, 20, 19), (9, 10, 21, 20), (11, 12, 23, 22), (12, 13, 24, 23), (13, 14, 25, 24), (14, 15, 26, 25), (15, 16, 27, 26), (16, 17, 28, 27), (17, 18, 29, 28), (18, 19, 30, 29), (19, 20, 31, 30), (20, 21, 32, 31), (22, 23, 34, 33), (23, 24, 35, 34), (24, 25, 36, 35), (25, 26, 37, 36), (26, 27, 38, 37), (27, 28, 39, 38), (28, 29, 40, 39), (29, 30, 41, 40), (30, 31, 42, 41), (31, 32, 43, 42), (33, 34, 45, 44), (34, 35, 46, 45), (35, 36, 47, 46), (36, 37, 48, 47), (37, 38, 49, 48), (38, 39, 50, 49), (39, 40, 51, 50), (40, 41, 52, 51), (41, 42, 53, 52), (42, 43, 54, 53), (44, 45, 56, 55), (45, 46, 57, 56), (46, 47, 58, 57), (47, 48, 59, 58), (48, 49, 60, 59), (49, 50, 61, 60), (50, 51, 62, 61), (51, 52, 63, 62), (52, 53, 64, 63), (53, 54, 65, 64), (55, 56, 67, 66), (56, 57, 68, 67), (57, 58, 69, 68), (58, 59, 70, 69), (59, 60, 71, 70), (60, 61, 72, 71), (61, 62, 73, 72), (62, 63, 74, 73), (63, 64, 75, 74), (64, 65, 76, 75), (66, 67, 78, 77), (67, 68, 79, 78), (68, 69, 80, 79), (69, 70, 81, 80), (70, 71, 82, 81), (71, 72, 83, 82), (72, 73, 84, 83), (73, 74, 85, 84), (74, 75, 86, 85), (75, 76, 87, 86), (77, 78, 89, 88), (78, 79, 90, 89), (79, 80, 91, 90), (80, 81, 92, 91), (81, 82, 93, 92), (82, 83, 94, 93), (83, 84, 95, 94), (84, 85, 96, 95), (85, 86, 97, 96), (86, 87, 98, 97), (88, 89, 100, 99), (89, 90, 101, 100), (90, 91, 102, 101), (91, 92, 103, 102), (92, 93, 104, 103), (93, 94, 105, 104), (94, 95, 106, 105), (95, 96, 107, 106), (96, 97, 108, 107), (97, 98, 109, 108), (99, 100, 111, 110), (100, 101, 112, 111), (101, 102, 113, 112), (102, 103, 114, 113), (103, 104, 115, 114), (104, 105, 116, 115), (105, 106, 117, 116), (106, 107, 118, 117), (107, 108, 119, 118), (108, 109, 120, 119)])
me_grid.polygons.foreach_set('use_smooth', [True] * 100)
_uv = me_grid.uv_layers.new(name='UVMap')
_uv.uv.foreach_set('vector', [0.0, 0.0, 0.1, 0.0, 0.1, 0.1, 0.0, 0.1, 0.1, 0.0, 0.2, 0.0, 0.2, 0.1, 0.1, 0.1, 0.2, 0.0, 0.3, 0.0, 0.3, 0.1, 0.2, 0.1, 0.3, 0.0, 0.4, 0.0, 0.4, 0.1, 0.3, 0.1, 0.4, 0.0, 0.5, 0.0, 0.5, 0.1, 0.4, 0.1, 0.5, 0.0, 0.6, 0.0, 0.6, 0.1, 0.5, 0.1, 0.6, 0.0, 0.7, 0.0, 0.7, 0.1, 0.6, 0.1, 0.7, 0.0, 0.8, 0.0, 0.8, 0.1, 0.7, 0.1, 0.8, 0.0, 0.9, 0.0, 0.9, 0.1, 0.8, 0.1, 0.9, 0.0, 1.0, 0.0, 1.0, 0.1, 0.9, 0.1, 0.0, 0.1, 0.1, 0.1, 0.1, 0.2, 0.0, 0.2, 0.1, 0.1, 0.2, 0.1, 0.2, 0.2, 0.1, 0.2, 0.2, 0.1, 0.3, 0.1, 0.3, 0.2, 0.2, 0.2, 0.3, 0.1, 0.4, 0.1, 0.4, 0.2, 0.3, 0.2, 0.4, 0.1, 0.5, 0.1, 0.5, 0.2, 0.4, 0.2, 0.5, 0.1, 0.6, 0.1, 0.6, 0.2, 0.5, 0.2, 0.6, 0.1, 0.7, 0.1, 0.7, 0.2, 0.6, 0.2, 0.7, 0.1, 0.8, 0.1, 0.8, 0.2, 0.7, 0.2, 0.8, 0.1, 0.9, 0.1, 0.9, 0.2, 0.8, 0.2, 0.9, 0.1, 1.0, 0.1, 1.0, 0.2, 0.9, 0.2, 0.0, 0.2, 0.1, 0.2, 0.1, 0.3, 0.0, 0.3, 0.1, 0.2, 0.2, 0.2, 0.2, 0.3, 0.1, 0.3, 0.2, 0.2, 0.3, 0.2, 0.3, 0.3, 0.2, 0.3, 0.3, 0.2, 0.4, 0.2, 0.4, 0.3, 0.3, 0.3, 0.4, 0.2, 0.5, 0.2, 0.5, 0.3, 0.4, 0.3, 0.5, 0.2, 0.6, 0.2, 0.6, 0.3, 0.5, 0.3, 0.6, 0.2, 0.7, 0.2, 0.7, 0.3, 0.6, 0.3, 0.7, 0.2, 0.8, 0.2, 0.8, 0.3, 0.7, 0.3, 0.8, 0.2, 0.9, 0.2, 0.9, 0.3, 0.8, 0.3, 0.9, 0.2, 1.0, 0.2, 1.0, 0.3, 0.9, 0.3, 0.0, 0.3, 0.1, 0.3, 0.1, 0.4, 0.0, 0.4, 0.1, 0.3, 0.2, 0.3, 0.2, 0.4, 0.1, 0.4, 0.2, 0.3, 0.3, 0.3, 0.3, 0.4, 0.2, 0.4, 0.3, 0.3, 0.4, 0.3, 0.4, 0.4, 0.3, 0.4, 0.4, 0.3, 0.5, 0.3, 0.5, 0.4, 0.4, 0.4, 0.5, 0.3, 0.6, 0.3, 0.6, 0.4, 0.5, 0.4, 0.6, 0.3, 0.7, 0.3, 0.7, 0.4, 0.6, 0.4, 0.7, 0.3, 0.8, 0.3, 0.8, 0.4, 0.7, 0.4, 0.8, 0.3, 0.9, 0.3, 0.9, 0.4, 0.8, 0.4, 0.9, 0.3, 1.0, 0.3, 1.0, 0.4, 0.9, 0.4, 0.0, 0.4, 0.1, 0.4, 0.1, 0.5, 0.0, 0.5, 0.1, 0.4, 0.2, 0.4, 0.2, 0.5, 0.1, 0.5, 0.2, 0.4, 0.3, 0.4, 0.3, 0.5, 0.2, 0.5, 0.3, 0.4, 0.4, 0.4, 0.4, 0.5, 0.3, 0.5, 0.4, 0.4, 0.5, 0.4, 0.5, 0.5, 0.4, 0.5, 0.5, 0.4, 0.6, 0.4, 0.6, 0.5, 0.5, 0.5, 0.6, 0.4, 0.7, 0.4, 0.7, 0.5, 0.6, 0.5, 0.7, 0.4, 0.8, 0.4, 0.8, 0.5, 0.7, 0.5, 0.8, 0.4, 0.9, 0.4, 0.9, 0.5, 0.8, 0.5, 0.9, 0.4, 1.0, 0.4, 1.0, 0.5, 0.9, 0.5, 0.0, 0.5, 0.1, 0.5, 0.1, 0.6, 0.0, 0.6, 0.1, 0.5, 0.2, 0.5, 0.2, 0.6, 0.1, 0.6, 0.2, 0.5, 0.3, 0.5, 0.3, 0.6, 0.2, 0.6, 0.3, 0.5, 0.4, 0.5, 0.4, 0.6, 0.3, 0.6, 0.4, 0.5, 0.5, 0.5, 0.5, 0.6, 0.4, 0.6, 0.5, 0.5, 0.6, 0.5, 0.6, 0.6, 0.5, 0.6, 0.6, 0.5, 0.7, 0.5, 0.7, 0.6, 0.6, 0.6, 0.7, 0.5, 0.8, 0.5, 0.8, 0.6, 0.7, 0.6, 0.8, 0.5, 0.9, 0.5, 0.9, 0.6, 0.8, 0.6, 0.9, 0.5, 1.0, 0.5, 1.0, 0.6, 0.9, 0.6, 0.0, 0.6, 0.1, 0.6, 0.1, 0.7, 0.0, 0.7, 0.1, 0.6, 0.2, 0.6, 0.2, 0.7, 0.1, 0.7, 0.2, 0.6, 0.3, 0.6, 0.3, 0.7, 0.2, 0.7, 0.3, 0.6, 0.4, 0.6, 0.4, 0.7, 0.3, 0.7, 0.4, 0.6, 0.5, 0.6, 0.5, 0.7, 0.4, 0.7, 0.5, 0.6, 0.6, 0.6, 0.6, 0.7, 0.5, 0.7, 0.6, 0.6, 0.7, 0.6, 0.7, 0.7, 0.6, 0.7, 0.7, 0.6, 0.8, 0.6, 0.8, 0.7, 0.7, 0.7, 0.8, 0.6, 0.9, 0.6, 0.9, 0.7, 0.8, 0.7, 0.9, 0.6, 1.0, 0.6, 1.0, 0.7, 0.9, 0.7, 0.0, 0.7, 0.1, 0.7, 0.1, 0.8, 0.0, 0.8, 0.1, 0.7, 0.2, 0.7, 0.2, 0.8, 0.1, 0.8, 0.2, 0.7, 0.3, 0.7, 0.3, 0.8, 0.2, 0.8, 0.3, 0.7, 0.4, 0.7, 0.4, 0.8, 0.3, 0.8, 0.4, 0.7, 0.5, 0.7, 0.5, 0.8, 0.4, 0.8, 0.5, 0.7, 0.6, 0.7, 0.6, 0.8, 0.5, 0.8, 0.6, 0.7, 0.7, 0.7, 0.7, 0.8, 0.6, 0.8, 0.7, 0.7, 0.8, 0.7, 0.8, 0.8, 0.7, 0.8, 0.8, 0.7, 0.9, 0.7, 0.9, 0.8, 0.8, 0.8, 0.9, 0.7, 1.0, 0.7, 1.0, 0.8, 0.9, 0.8, 0.0, 0.8, 0.1, 0.8, 0.1, 0.9, 0.0, 0.9, 0.1, 0.8, 0.2, 0.8, 0.2, 0.9, 0.1, 0.9, 0.2, 0.8, 0.3, 0.8, 0.3, 0.9, 0.2, 0.9, 0.3, 0.8, 0.4, 0.8, 0.4, 0.9, 0.3, 0.9, 0.4, 0.8, 0.5, 0.8, 0.5, 0.9, 0.4, 0.9, 0.5, 0.8, 0.6, 0.8, 0.6, 0.9, 0.5, 0.9, 0.6, 0.8, 0.7, 0.8, 0.7, 0.9, 0.6, 0.9, 0.7, 0.8, 0.8, 0.8, 0.8, 0.9, 0.7, 0.9, 0.8, 0.8, 0.9, 0.8, 0.9, 0.9, 0.8, 0.9, 0.9, 0.8, 1.0, 0.8, 1.0, 0.9, 0.9, 0.9, 0.0, 0.9, 0.1, 0.9, 0.1, 1.0, 0.0, 1.0, 0.1, 0.9, 0.2, 0.9, 0.2, 1.0, 0.1, 1.0, 0.2, 0.9, 0.3, 0.9, 0.3, 1.0, 0.2, 1.0, 0.3, 0.9, 0.4, 0.9, 0.4, 1.0, 0.3, 1.0, 0.4, 0.9, 0.5, 0.9, 0.5, 1.0, 0.4, 1.0, 0.5, 0.9, 0.6, 0.9, 0.6, 1.0, 0.5, 1.0, 0.6, 0.9, 0.7, 0.9, 0.7, 1.0, 0.6, 1.0, 0.7, 0.9, 0.8, 0.9, 0.8, 1.0, 0.7, 1.0, 0.8, 0.9, 0.9, 0.9, 0.9, 1.0, 0.8, 1.0, 0.9, 0.9, 1.0, 0.9, 1.0, 1.0, 0.9, 1.0])
me_grid.materials.append(mat_steel_surface)
me_grid.use_remesh_fix_poles = True
me_grid.use_remesh_preserve_attributes = False
me_grid.update()
me_plane_004 = bpy.data.meshes.new('Plane.004')
me_plane_004.from_pydata([(0.9154, -0.4978, -0.08362), (0.8154, -0.4978, -0.08362), (0.9154, 0.6516, -0.08362), (0.8154, 0.6516, -0.08362), (0.9154, -0.4978, 0.5572), (0.9154, 0.6516, 0.5572), (0.8154, -0.4978, 0.5572), (0.8154, 0.6516, 0.5572), (0.9254, -0.5078, -0.09362), (0.8154, -0.5078, -0.09362), (0.9254, -0.5078, 0.5672), (0.8154, -0.5078, 0.5672), (0.9254, 0.6516, 0.5672), (0.8154, 0.6516, 0.5672), (0.9254, 0.6516, -0.09362), (0.8154, 0.6516, -0.09362)], [], [(0, 1, 3, 2), (0, 2, 5, 4), (4, 5, 7, 6), (0, 4, 6, 1), (8, 14, 15, 9), (8, 10, 12, 14), (10, 11, 13, 12), (8, 9, 11, 10), (6, 7, 13, 11), (1, 6, 11, 9), (3, 1, 9, 15), (5, 12, 13, 7), (2, 14, 12, 5), (2, 3, 15, 14)])
_uv = me_plane_004.uv_layers.new(name='UVMap')
_uv.uv.foreach_set('vector', [0.0, 0.0, 1.0, 0.0, 1.0, 1.0, 0.0, 1.0, 0.0, 0.0, 0.0, 1.0, 0.0, 1.0, 0.0, 0.0, 0.0, 0.0, 0.0, 1.0, 0.0, 1.0, 0.0, 0.0, 0.0, 0.0, 0.0, 0.0, 0.0, 0.0, 1.0, 0.0, 0.0, 0.0, 0.0, 0.9901, 1.0, 0.9901, 1.0, 0.0, 0.0, 0.0, 0.0, 0.0, 0.0, 0.9901, 0.0, 0.9901, 0.0, 0.0, 0.0, 0.0, 0.0, 0.9901, 0.0, 0.9901, 0.0, 0.0, 1.0, 0.0, 0.0, 0.0, 0.0, 0.0, 0.0, 0.0, 0.0, 1.0, 0.0, 0.9901, 0.0, 0.0, 1.0, 0.0, 0.0, 0.0, 0.0, 0.0, 1.0, 0.0, 1.0, 1.0, 1.0, 0.0, 1.0, 0.0, 1.0, 0.9901, 0.0, 1.0, 0.0, 0.9901, 0.0, 0.9901, 0.0, 1.0, 0.0, 1.0, 0.0, 0.9901, 0.0, 0.9901, 0.0, 1.0, 0.0, 1.0, 1.0, 1.0, 1.0, 0.9901, 0.0, 0.9901])
me_plane_004.materials.append(mat_steel)
me_plane_004.use_remesh_fix_poles = True
me_plane_004.use_remesh_preserve_attributes = False
me_plane_004.update()
me_cube_002 = bpy.data.meshes.new('Cube.002')
me_cube_002.from_pydata([(-1.0, -1.0, -1.0), (-1.0, -1.0, 1.0), (-1.0, 1.0, -1.0), (-1.0, 1.0, 1.0), (1.0, -1.0, -1.0), (1.0, -1.0, 1.0), (1.0, 1.0, -1.0), (1.0, 1.0, 1.0)], [], [(0, 1, 3, 2), (2, 3, 7, 6), (6, 7, 5, 4), (4, 5, 1, 0), (2, 6, 4, 0), (7, 3, 1, 5)])
_uv = me_cube_002.uv_layers.new(name='UVMap')
_uv.uv.foreach_set('vector', [0.375, 0.0, 0.625, 0.0, 0.625, 0.25, 0.375, 0.25, 0.375, 0.25, 0.625, 0.25, 0.625, 0.5, 0.375, 0.5, 0.375, 0.5, 0.625, 0.5, 0.625, 0.75, 0.375, 0.75, 0.375, 0.75, 0.625, 0.75, 0.625, 1.0, 0.375, 1.0, 0.125, 0.5, 0.375, 0.5, 0.375, 0.75, 0.125, 0.75, 0.625, 0.5, 0.875, 0.5, 0.875, 0.75, 0.625, 0.75])
me_cube_002.materials.append(mat_steel)
me_cube_002.use_remesh_fix_poles = True
me_cube_002.use_remesh_preserve_attributes = False
me_cube_002.update()
me_cube_001 = bpy.data.meshes.new('Cube.001')
me_cube_001.from_pydata([(-1.0, -1.0, -2.33), (-1.0, -1.0, 1.0), (-1.0, 1.0, -2.33), (-1.0, 1.0, 1.0), (1.0, -1.0, -2.33), (1.0, -1.0, 1.0), (1.0, 1.0, -2.33), (1.0, 1.0, 1.0)], [], [(0, 1, 3, 2), (2, 3, 7, 6), (6, 7, 5, 4), (4, 5, 1, 0), (2, 6, 4, 0), (7, 3, 1, 5)])
_uv = me_cube_001.uv_layers.new(name='UVMap')
_uv.uv.foreach_set('vector', [0.375, 0.0, 0.625, 0.0, 0.625, 0.25, 0.375, 0.25, 0.375, 0.25, 0.625, 0.25, 0.625, 0.5, 0.375, 0.5, 0.375, 0.5, 0.625, 0.5, 0.625, 0.75, 0.375, 0.75, 0.375, 0.75, 0.625, 0.75, 0.625, 1.0, 0.375, 1.0, 0.125, 0.5, 0.375, 0.5, 0.375, 0.75, 0.125, 0.75, 0.625, 0.5, 0.875, 0.5, 0.875, 0.75, 0.625, 0.75])
me_cube_001.materials.append(mat_holdout)
me_cube_001.use_remesh_fix_poles = True
me_cube_001.use_remesh_preserve_attributes = False
me_cube_001.update()
me_cube_003 = bpy.data.meshes.new('Cube.003')
me_cube_003.from_pydata([(-1.0, -1.0, -2.33), (-1.0, -1.0, 1.0), (-1.0, 1.0, -2.33), (-1.0, 1.0, 1.0), (1.0, -1.0, -2.33), (1.0, -1.0, 1.0), (1.0, 1.0, -2.33), (1.0, 1.0, 1.0)], [], [(0, 1, 3, 2), (2, 3, 7, 6), (6, 7, 5, 4), (4, 5, 1, 0), (2, 6, 4, 0), (7, 3, 1, 5)])
_uv = me_cube_003.uv_layers.new(name='UVMap')
_uv.uv.foreach_set('vector', [0.375, 0.0, 0.625, 0.0, 0.625, 0.25, 0.375, 0.25, 0.375, 0.25, 0.625, 0.25, 0.625, 0.5, 0.375, 0.5, 0.375, 0.5, 0.625, 0.5, 0.625, 0.75, 0.375, 0.75, 0.375, 0.75, 0.625, 0.75, 0.625, 1.0, 0.375, 1.0, 0.125, 0.5, 0.375, 0.5, 0.375, 0.75, 0.125, 0.75, 0.625, 0.5, 0.875, 0.5, 0.875, 0.75, 0.625, 0.75])
me_cube_003.materials.append(mat_holdout)
me_cube_003.use_remesh_fix_poles = True
me_cube_003.use_remesh_preserve_attributes = False
me_cube_003.update()
me_cube_004 = bpy.data.meshes.new('Cube.004')
me_cube_004.from_pydata([(-1.0, -1.0, -2.33), (-1.0, -1.0, 1.0), (-1.0, 1.0, -2.33), (-1.0, 1.0, 1.0), (1.0, -1.0, -2.33), (1.0, -1.0, 1.0), (1.0, 1.0, -2.33), (1.0, 1.0, 1.0)], [], [(0, 1, 3, 2), (2, 3, 7, 6), (6, 7, 5, 4), (4, 5, 1, 0), (2, 6, 4, 0), (7, 3, 1, 5)])
_uv = me_cube_004.uv_layers.new(name='UVMap')
_uv.uv.foreach_set('vector', [0.375, 0.0, 0.625, 0.0, 0.625, 0.25, 0.375, 0.25, 0.375, 0.25, 0.625, 0.25, 0.625, 0.5, 0.375, 0.5, 0.375, 0.5, 0.625, 0.5, 0.625, 0.75, 0.375, 0.75, 0.375, 0.75, 0.625, 0.75, 0.625, 1.0, 0.375, 1.0, 0.125, 0.5, 0.375, 0.5, 0.375, 0.75, 0.125, 0.75, 0.625, 0.5, 0.875, 0.5, 0.875, 0.75, 0.625, 0.75])
me_cube_004.materials.append(mat_holdout)
me_cube_004.use_remesh_fix_poles = True
me_cube_004.use_remesh_preserve_attributes = False
me_cube_004.update()
me_cube_005 = bpy.data.meshes.new('Cube.005')
me_cube_005.from_pydata([(-1.0, -1.0, -2.33), (-1.0, -1.0, 1.0), (-1.0, 1.0, -2.33), (-1.0, 1.0, 1.0), (1.0, -1.0, -2.33), (1.0, -1.0, 1.0), (1.0, 1.0, -2.33), (1.0, 1.0, 1.0)], [], [(0, 1, 3, 2), (2, 3, 7, 6), (6, 7, 5, 4), (4, 5, 1, 0), (2, 6, 4, 0), (7, 3, 1, 5)])
_uv = me_cube_005.uv_layers.new(name='UVMap')
_uv.uv.foreach_set('vector', [0.375, 0.0, 0.625, 0.0, 0.625, 0.25, 0.375, 0.25, 0.375, 0.25, 0.625, 0.25, 0.625, 0.5, 0.375, 0.5, 0.375, 0.5, 0.625, 0.5, 0.625, 0.75, 0.375, 0.75, 0.375, 0.75, 0.625, 0.75, 0.625, 1.0, 0.375, 1.0, 0.125, 0.5, 0.375, 0.5, 0.375, 0.75, 0.125, 0.75, 0.625, 0.5, 0.875, 0.5, 0.875, 0.75, 0.625, 0.75])
me_cube_005.materials.append(mat_holdout)
me_cube_005.use_remesh_fix_poles = True
me_cube_005.use_remesh_preserve_attributes = False
me_cube_005.update()
me_plane_003 = bpy.data.meshes.new('Plane.003')
me_plane_003.from_pydata([(-1.0, -1.0, 0.0), (1.0, -1.0, 0.0), (-1.0, 1.0, 0.0), (1.0, 1.0, 0.0), (-1.0, -1.0, -0.386), (1.0, -1.0, -0.386), (-1.0, 1.0, -0.386), (1.0, 1.0, -0.386)], [], [(0, 2, 3, 1), (4, 5, 7, 6), (3, 2, 6, 7), (0, 1, 5, 4), (1, 3, 7, 5), (2, 0, 4, 6)])
_uv = me_plane_003.uv_layers.new(name='UVMap')
_uv.uv.foreach_set('vector', [0.0, 0.0, 0.0, 1.0, 1.0, 1.0, 1.0, 0.0, 0.0, 0.0, 1.0, 0.0, 1.0, 1.0, 0.0, 1.0, 1.0, 1.0, 0.0, 1.0, 0.0, 1.0, 1.0, 1.0, 0.0, 0.0, 1.0, 0.0, 1.0, 0.0, 0.0, 0.0, 1.0, 0.0, 1.0, 1.0, 1.0, 1.0, 1.0, 0.0, 0.0, 1.0, 0.0, 0.0, 0.0, 0.0, 0.0, 1.0])
me_plane_003.materials.append(mat_holdout)
me_plane_003.use_remesh_fix_poles = True
me_plane_003.use_remesh_preserve_attributes = False
me_plane_003.update()
me_referanceobject_001 = bpy.data.meshes.new('ReferanceObject.001')
me_referanceobject_001.from_pydata([(-1.0, -1.0, 0.0), (1.0, -1.0, 0.0), (-1.0, 1.0, 0.0), (1.0, 1.0, 0.0), (-1.0, -1.0, 0.3906), (1.0, -1.0, 0.3906), (-1.0, 1.0, 0.3906), (1.0, 1.0, 0.3906), (-1.0, -1.0, 0.7836), (1.0, -1.0, 0.7836), (-1.0, 1.0, 0.7836), (1.0, 1.0, 0.7836)], [(2, 0), (0, 1), (1, 3), (3, 2), (4, 6), (5, 4), (7, 5), (6, 7), (8, 10), (9, 8), (11, 9), (10, 11), (1, 7), (1, 4), (0, 5), (3, 5), (3, 6), (2, 7), (2, 4), (0, 6), (2, 8), (2, 11), (0, 10), (0, 9), (1, 8), (1, 11), (3, 9), (3, 10)], [])
_uv = me_referanceobject_001.uv_layers.new(name='UVMap')
_uv.uv.foreach_set('vector', [])
me_referanceobject_001.use_remesh_fix_poles = True
me_referanceobject_001.use_remesh_preserve_attributes = False
me_referanceobject_001.update()
me_cube_006 = bpy.data.meshes.new('Cube.006')
me_cube_006.from_pydata([(-1.0, -1.0, -1.0), (-1.0, -1.0, 1.0), (-1.0, 1.0, -1.0), (-1.0, 1.0, 1.0), (1.0, -1.0, -1.0), (1.0, -1.0, 1.0), (1.0, 1.0, -1.0), (1.0, 1.0, 1.0)], [], [(0, 1, 3, 2), (2, 3, 7, 6), (6, 7, 5, 4), (4, 5, 1, 0), (2, 6, 4, 0), (7, 3, 1, 5)])
_uv = me_cube_006.uv_layers.new(name='UVMap')
_uv.uv.foreach_set('vector', [0.375, 0.0, 0.625, 0.0, 0.625, 0.25, 0.375, 0.25, 0.375, 0.25, 0.625, 0.25, 0.625, 0.5, 0.375, 0.5, 0.375, 0.5, 0.625, 0.5, 0.625, 0.75, 0.375, 0.75, 0.375, 0.75, 0.625, 0.75, 0.625, 1.0, 0.375, 1.0, 0.125, 0.5, 0.375, 0.5, 0.375, 0.75, 0.125, 0.75, 0.625, 0.5, 0.875, 0.5, 0.875, 0.75, 0.625, 0.75])
me_cube_006.materials.append(mat_holdout)
me_cube_006.use_remesh_fix_poles = True
me_cube_006.use_remesh_preserve_attributes = False
me_cube_006.update()

# ---- objects
ob_referance = bpy.data.objects.new('Referance', me_referanceobject)
ob_camera_002 = bpy.data.objects.new('Camera.002', cam_camera_002)
ob_lamp_001 = bpy.data.objects.new('Lamp.001', light_lamp)
ob_testobject = bpy.data.objects.new('TestObject', me_cube)
ob_archback = bpy.data.objects.new('ArchBack', me_plane_002)
ob_empty = bpy.data.objects.new('Empty', None)
ob_pillar_front_holdout = bpy.data.objects.new('Pillar_Front_holdout', me_plane_023)
ob_pillars_old = bpy.data.objects.new('Pillars_old', me_plane_030)
ob_center = bpy.data.objects.new('Center', None)
ob_girdersy = bpy.data.objects.new('GirdersY', me_plane_032)
ob_girderx = bpy.data.objects.new('GirderX', me_plane_033)
ob_surface = bpy.data.objects.new('Surface', me_grid)
ob_girderxreverse = bpy.data.objects.new('GirderXreverse', me_plane_004)
ob_pillars = bpy.data.objects.new('Pillars', me_cube_002)
ob_holdout1 = bpy.data.objects.new('Holdout1', me_cube_001)
ob_holdout3 = bpy.data.objects.new('Holdout3', me_cube_003)
ob_holdout9 = bpy.data.objects.new('Holdout9', me_cube_004)
ob_holdout27 = bpy.data.objects.new('Holdout27', me_cube_005)
ob_plane = bpy.data.objects.new('Plane', me_plane_003)
ob_referance_001 = bpy.data.objects.new('Referance.001', me_referanceobject_001)
ob_way_channel = bpy.data.objects.new('Way_Channel', me_cube_006)

# ---- transforms, parenting, visibility, modifiers, constraints
ob_referance.location = (0.0, 0.0, 0.0)
ob_referance.scale = (4.155, 4.155, 4.25)
ob_camera_002.parent = ob_empty
ob_camera_002.location = (10.0, -10.0, 11.6)
ob_camera_002.rotation_euler = (1.047, 0.0, -5.498)
ob_camera_002.lock_rotations_4d = False
ob_camera_002.empty_display_type = 'ARROWS'
ob_camera_002.color = (0.0, 0.0, 0.0, 0.0)
ob_camera_002.display_type = 'WIRE'
ob_camera_002.lineart.crease_threshold = 0.0
ob_lamp_001.location = (-0.02993, 0.1261, 0.07312)
ob_lamp_001.rotation_euler = (1.571, -0.0, 1.571)
ob_lamp_001.lock_rotations_4d = False
ob_lamp_001.empty_display_type = 'ARROWS'
ob_lamp_001.color = (0.0, 0.0, 0.0, 1.0)
ob_lamp_001.hide_render = True
ob_lamp_001.lineart.crease_threshold = 0.0
ob_testobject.location = (0.0, 0.0, 1.581)
ob_testobject.scale = (3.936, 3.936, 1.841)
ob_testobject.hide_render = True
ob_archback.location = (0.0, 0.0, 3.361)
ob_archback.scale = (-2.545, -2.545, -2.547)
ob_archback.hide_render = True
_m = ob_archback.modifiers.new('Auto Smooth', 'NODES')
_m.node_group = ng_auto_smooth
_gi = [s.identifier for s in ng_auto_smooth.interface.items_tree if s.item_type == 'SOCKET' and s.in_out == 'INPUT']
_m[_gi[1]] = 0.5236  # Angle
ob_empty.location = (0.0, 0.0, 0.0)
ob_empty.empty_display_type = 'SPHERE'
ob_pillar_front_holdout.location = (0.6868, -0.6868, 5.854)
ob_pillar_front_holdout.rotation_euler = (1.571, -0.0, 0.7854)
ob_pillar_front_holdout.scale = (5.924, 5.924, 5.924)
ob_pillar_front_holdout.hide_render = True
ob_pillars_old.parent = ob_center
ob_pillars_old.location = (-3.931, -3.915, 0.3026)
ob_pillars_old.hide_render = True
_m = ob_pillars_old.modifiers.new('Array', 'ARRAY')
_m.count = 6
_m.relative_offset_displace = (0.0, 0.0, 1.0)
_m.use_merge_vertices = True
_m = ob_pillars_old.modifiers.new('Mirror', 'MIRROR')
_m.use_axis = (True, True, False)
_m.mirror_object = ob_center
ob_center.location = (0.0, 0.0, -1.66)
ob_center.rotation_euler = (0.0, -0.0, 1.571)
ob_center.empty_display_type = 'ARROWS'
ob_girdersy.parent = ob_center
ob_girdersy.location = (1.745, -3.76, 1.68)
ob_girdersy.scale = (1.0, 1.028, 3.264)
_m = ob_girdersy.modifiers.new('Array', 'ARRAY')
_m.count = 8
_m.relative_offset_displace = (0.0, 1.0, 0.0)
_m = ob_girdersy.modifiers.new('Mirror', 'MIRROR')
_m.mirror_object = ob_center
ob_girderx.parent = ob_center
ob_girderx.location = (-2.137, -3.127, 1.735)
ob_girderx.rotation_euler = (0.0, -0.0, -1.571)
ob_girderx.scale = (1.0, 0.9415, 0.3243)
_m = ob_girderx.modifiers.new('Mirror', 'MIRROR')
_m.use_axis = (False, True, False)
_m.mirror_object = ob_center
_m = ob_girderx.modifiers.new('Array', 'ARRAY')
_m.count = 5
_m.relative_offset_displace = (0.0, 1.0, 0.0)
ob_surface.parent = ob_center
ob_surface.location = (-2.441, -3.963, 1.935)
_m = ob_surface.modifiers.new('Array', 'ARRAY')
_m.count = 15
_m.use_merge_vertices = True
_m = ob_surface.modifiers.new('Array.001', 'ARRAY')
_m.count = 24
_m.relative_offset_displace = (0.0, 1.0, 0.0)
_m.use_merge_vertices = True
_m = ob_surface.modifiers.new('Solidify', 'SOLIDIFY')
ob_girderxreverse.parent = ob_center
ob_girderxreverse.location = (-3.411, -3.127, 2.022)
ob_girderxreverse.rotation_euler = (0.0, -0.0, -1.571)
ob_girderxreverse.scale = (1.0, 1.0, 2.397)
ob_girderxreverse.hide_render = True
_m = ob_girderxreverse.modifiers.new('Mirror', 'MIRROR')
_m.use_axis = (True, True, False)
_m.mirror_object = ob_center
ob_pillars.parent = ob_center
ob_pillars.matrix_parent_inverse = Matrix(((-4.371e-08, 1.0, 0.0, -0.0), (-1.0, -4.371e-08, -0.0, 0.0), (0.0, -0.0, 1.0, -0.0), (-0.0, 0.0, -0.0, 1.0)))
ob_pillars.location = (4.046, -4.044, 1.763)
ob_pillars.scale = (0.106, 0.106, 1.763)
ob_pillars.hide_render = True
_m = ob_pillars.modifiers.new('Mirror', 'MIRROR')
_m.use_axis = (True, True, False)
_m.mirror_object = ob_center
ob_holdout1.location = (-3.155, -3.155, -1.0)
ob_holdout1.hide_render = True
ob_holdout3.location = (3.155, -3.155, -1.0)
ob_holdout3.hide_render = True
ob_holdout9.location = (3.155, 3.155, -1.0)
ob_holdout9.hide_render = True
ob_holdout27.location = (-3.155, 3.155, -1.0)
ob_holdout27.hide_render = True
ob_plane.parent = ob_empty
ob_plane.location = (0.0, 0.0, 0.0)
ob_plane.scale = (4.3, 4.3, 4.3)
ob_referance_001.location = (0.0, 0.0, -3.33)
ob_referance_001.scale = (4.155, 4.155, 4.25)
ob_way_channel.parent = ob_center
ob_way_channel.matrix_parent_inverse = Matrix(((-4.371e-08, 1.0, 0.0, -0.0), (-1.0, -4.371e-08, -0.0, 0.0), (0.0, -0.0, 1.0, 1.66), (-0.0, 0.0, -0.0, 1.0)))
ob_way_channel.location = (0.0, 0.0, 0.0)
ob_way_channel.scale = (4.241, 1.672, 0.3167)

# ---- collection membership
col_collection.objects.link(ob_referance)
col_collection.objects.link(ob_camera_002)
col_collection.objects.link(ob_lamp_001)
col_collection.objects.link(ob_testobject)
col_collection.objects.link(ob_archback)
col_collection.objects.link(ob_empty)
col_collection.objects.link(ob_pillar_front_holdout)
col_collection.objects.link(ob_pillars_old)
col_collection.objects.link(ob_center)
col_collection.objects.link(ob_girdersy)
col_collection.objects.link(ob_girderx)
col_collection.objects.link(ob_surface)
col_collection.objects.link(ob_girderxreverse)
col_collection.objects.link(ob_pillars)
col_collection.objects.link(ob_holdout1)
col_collection.objects.link(ob_holdout3)
col_collection.objects.link(ob_holdout9)
col_collection.objects.link(ob_holdout27)
col_collection.objects.link(ob_plane)
col_collection.objects.link(ob_referance_001)
col_collection.objects.link(ob_way_channel)

# ---- scene / render settings (as saved in the file)
scene.camera = ob_camera_002
scene.frame_start = 0; scene.frame_end = 161; scene.frame_set(81)
scene.render.engine = 'BLENDER_EEVEE_NEXT'
scene.render.image_settings.compression = 100
scene.render.resolution_x = 128
scene.render.resolution_y = 128
scene.render.film_transparent = True
scene.cycles.use_denoising = False
scene.cycles.samples = 128
scene.cycles.sampling_pattern = 'TABULATED_SOBOL'
scene.cycles.use_adaptive_sampling = False
scene.cycles.use_light_tree = False
scene.view_settings.view_transform = 'Filmic'
bpy.context.view_layer.update()

# ---- added for rendering (the .blend has no usable light): sun
light_auto_sun = bpy.data.lights.new('AutoSun', 'SUN')
light_auto_sun.energy = 3.0
light_auto_sun.angle = 0.0523599
ob_auto_sun = bpy.data.objects.new('AutoSun', light_auto_sun)
scene.collection.objects.link(ob_auto_sun)
ob_auto_sun.rotation_euler = (0.872665, 0.174533, 0.523599)
bpy.context.view_layer.update()
